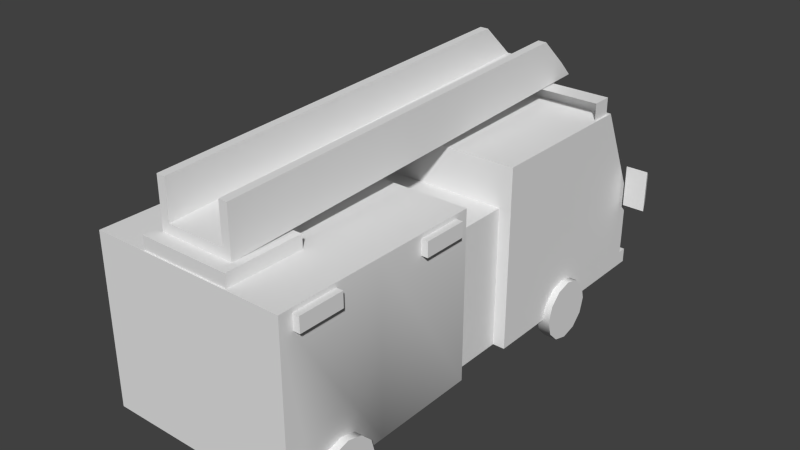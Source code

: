 # Source: Bombeiros.blend  (saved by Blender 2.75.0; exported with 4.5.12 LTS)
import bpy
from mathutils import Matrix  # noqa: F401  (used for matrix-valued properties, if any)

bpy.ops.wm.read_factory_settings(use_empty=True)
scene = bpy.context.scene
scene.name = 'Scene'

# ---- collections
col_collection_1 = bpy.data.collections.new('Collection 1'); scene.collection.children.link(col_collection_1)

# ---- materials (node trees are filled in below, after node groups)
mat_city = bpy.data.materials.new('City')
mat_city.alpha_threshold = 0.0
mat_city.use_transparent_shadow = False
mat_city.roughness = 0.5

# ---- material node trees

# ---- world
world_world = bpy.data.worlds.new('World'); scene.world = world_world
world_world.color = (0.05088, 0.05088, 0.05088)
world_world.use_sun_shadow = False
world_world.sun_shadow_jitter_overblur = 0.0
world_world.cycles.sampling_method = 'MANUAL'
world_world.cycles.sample_map_resolution = 256

# ---- meshes
me_fire_truck_mesh = bpy.data.meshes.new('fire_truck_mesh')
me_fire_truck_mesh.from_pydata([(1.744, 0.9418, -2.317), (1.744, 0.7571, -2.501), (1.744, 0.5047, -2.569), (1.744, 0.2524, -2.501), (1.744, 0.06762, -2.317), (1.744, 0.0, -2.064), (1.744, 0.06762, -1.812), (1.744, 0.2524, -1.627), (1.744, 0.5047, -1.559), (1.744, 0.7571, -1.627), (1.744, 0.9418, -1.812), (1.744, 1.009, -2.064), (1.531, 0.9418, -2.317), (1.531, 0.7571, -2.501), (1.531, 0.5047, -2.569), (1.531, 0.2524, -2.501), (1.531, 0.06762, -2.317), (1.531, 0.0, -2.064), (1.531, 0.06762, -1.812), (1.531, 0.2524, -1.627), (1.531, 0.5047, -1.559), (1.531, 0.7571, -1.627), (1.531, 0.9418, -1.812), (1.531, 1.009, -2.064), (1.744, 0.5047, -2.064), (2.062, 2.424, -3.747), (1.689, 2.424, -3.747), (2.005, 2.317, -3.896), (1.746, 2.317, -3.896), (2.005, 1.83, -3.896), (1.746, 1.83, -3.896), (2.062, 1.724, -3.747), (1.689, 1.724, -3.747), (1.744, 0.9418, 2.857), (1.744, 0.7571, 2.673), (1.744, 0.5047, 2.605), (1.744, 0.2524, 2.673), (1.744, 0.06762, 2.857), (1.744, 0.0, 3.11), (1.744, 0.06762, 3.362), (1.744, 0.2524, 3.547), (1.744, 0.5047, 3.614), (1.744, 0.7571, 3.547), (1.744, 0.9418, 3.362), (1.744, 1.009, 3.11), (1.531, 0.9418, 2.857), (1.531, 0.7571, 2.673), (1.531, 0.5047, 2.605), (1.531, 0.2524, 2.673), (1.531, 0.06762, 2.857), (1.531, 0.0, 3.11), (1.531, 0.06762, 3.362), (1.531, 0.2524, 3.547), (1.531, 0.5047, 3.614), (1.531, 0.7571, 3.547), (1.531, 0.9418, 3.362), (1.531, 1.009, 3.11), (1.744, 0.5047, 3.11), (-2.062, 2.424, -3.747), (-1.689, 2.424, -3.747), (-2.005, 2.317, -3.896), (-1.746, 2.317, -3.896), (-2.005, 1.83, -3.896), (-1.746, 1.83, -3.896), (-2.062, 1.724, -3.747), (-1.689, 1.724, -3.747), (1.619, 2.962, 1.524), (1.734, 2.962, 1.524), (1.619, 3.204, 1.524), (1.734, 3.204, 1.524), (1.619, 3.204, 0.7865), (1.734, 3.204, 0.7865), (1.619, 2.962, 0.7865), (1.734, 2.962, 0.7865), (1.619, 2.962, 3.856), (1.734, 2.962, 3.856), (1.619, 3.204, 3.856), (1.734, 3.204, 3.856), (1.619, 3.204, 3.119), (1.734, 3.204, 3.119), (1.619, 2.962, 3.119), (1.734, 2.962, 3.119), (1.592, 3.782, -2.742), (1.592, 3.48, -2.742), (1.592, 3.48, -3.085), (1.592, 3.782, -3.085), (-1.593, 3.48, -3.085), (-1.593, 3.782, -3.085), (-1.593, 3.48, -2.742), (-1.593, 3.782, -2.742), (0.01183, 3.782, -2.742), (0.01183, 3.782, -3.085), (0.01183, 3.48, -3.085), (0.01183, 3.48, -2.742), (-1.611, 2.962, 1.524), (-1.727, 2.962, 1.524), (-1.611, 3.204, 1.524), (-1.727, 3.204, 1.524), (-1.611, 3.204, 0.7865), (-1.727, 3.204, 0.7865), (-1.611, 2.962, 0.7865), (-1.727, 2.962, 0.7865), (-1.611, 2.962, 3.856), (-1.727, 2.962, 3.856), (-1.611, 3.204, 3.856), (-1.727, 3.204, 3.856), (-1.611, 3.204, 3.119), (-1.727, 3.204, 3.119), (-1.611, 2.962, 3.119), (-1.727, 2.962, 3.119), (-0.6207, 3.482, 3.836), (0.6221, 3.482, 3.836), (-0.6207, 3.733, 3.836), (0.6221, 3.733, 3.836), (-0.6207, 4.08, -3.262), (0.6221, 4.08, -3.262), (-0.6207, 3.829, -3.503), (0.6221, 3.829, -3.503), (0.4804, 3.992, -3.359), (0.4404, 3.829, -3.503), (0.4404, 3.482, 3.836), (0.4804, 3.644, 3.836), (-0.4789, 3.992, -3.359), (-0.439, 3.829, -3.503), (-0.439, 3.482, 3.836), (-0.4789, 3.644, 3.836), (-0.6207, 4.281, 3.836), (-0.4789, 4.281, 3.836), (-0.4789, 4.543, -2.762), (-0.6207, 4.543, -2.762), (0.4804, 4.281, 3.836), (0.4804, 4.543, -2.762), (0.6221, 4.281, 3.836), (0.6221, 4.543, -2.762), (-0.7398, 3.235, 4.054), (0.7412, 3.235, 4.054), (-0.7398, 3.486, 4.054), (0.7412, 3.486, 4.054), (-0.7398, 3.486, 2.773), (0.7412, 3.486, 2.773), (-0.7398, 3.235, 2.773), (0.7412, 3.235, 2.773), (-1.625, 3.274, 4.078), (-1.625, 0.5034, 4.078), (-1.625, 0.743, 4.078), (0.0, 0.5034, 4.078), (0.0, 0.743, 4.078), (0.0, 3.274, 4.078), (-1.625, 1.402, 4.078), (-1.625, 1.062, 4.078), (-0.9926, 1.062, 4.078), (-0.9926, 1.402, 4.078), (-1.625, 0.5034, 3.874), (-1.625, 0.743, 3.874), (-1.625, 1.062, 3.779), (-1.625, 1.402, 3.779), (0.0, 0.5034, 0.5588), (-1.625, 0.5034, 0.5588), (-1.625, 3.274, 0.5588), (0.0, 3.274, 0.5588), (-1.625, 3.274, 2.308), (0.0, 3.274, 2.308), (-1.625, 0.5034, 2.308), (0.0, 0.5034, 2.308), (-1.625, 3.501, -3.163), (-1.625, 1.86, -3.926), (-1.625, 0.5034, -3.921), (-1.625, 0.743, -3.921), (-1.625, 0.743, -4.073), (-1.625, 0.5034, -4.073), (0.0, 3.501, -3.163), (0.0, 1.86, -3.926), (0.0, 0.743, -3.926), (0.0, 0.743, -4.078), (0.0, 0.5034, -4.078), (0.0, 0.5034, -3.926), (0.0, 3.405, -3.208), (0.0, 1.957, -3.881), (-1.521, 3.405, -3.208), (-1.521, 1.957, -3.881), (-1.625, 1.945, -2.001), (-1.625, 3.402, -2.0), (-1.625, 1.945, -3.778), (-1.625, 3.402, -3.1), (-1.625, 1.402, -3.926), (-1.625, 1.062, -3.926), (-0.9926, 1.402, -3.926), (-0.9926, 1.062, -3.926), (-1.625, 1.402, -3.543), (-1.625, 0.743, -2.732), (-1.625, 1.062, -3.543), (-1.625, 0.5034, -2.732), (-1.625, 3.501, -0.5038), (0.0, 3.495, -0.5038), (0.0, 0.5034, -0.5038), (-1.625, 0.5034, -0.5038), (-1.625, 1.759, -0.5038), (-1.625, 1.938, -0.665), (-1.625, 3.39, -0.665), (-1.625, 1.95, -1.84), (-1.625, 3.39, -1.839), (0.0, 2.805, -0.5038), (-1.424, 2.809, -0.5038), (-1.423, 0.5024, -0.5038), (0.0, 2.805, 0.5594), (-1.424, 2.809, 0.5594), (-1.422, 0.5024, 0.5591), (-1.625, 3.501, -1.912), (0.0, 3.499, -1.994), (-1.625, 1.363, -1.996), (1.625, 3.274, 4.078), (1.625, 0.5034, 4.078), (1.625, 0.743, 4.078), (1.625, 1.402, 4.078), (1.625, 1.062, 4.078), (0.9926, 1.062, 4.078), (0.9926, 1.402, 4.078), (1.625, 0.5034, 3.874), (1.625, 0.743, 3.874), (1.625, 1.062, 3.779), (1.625, 1.402, 3.779), (1.625, 0.5034, 0.5588), (1.625, 3.274, 0.5588), (1.625, 3.274, 2.308), (1.625, 0.5034, 2.308), (1.625, 3.501, -3.163), (1.625, 1.86, -3.926), (1.625, 0.5034, -3.921), (1.625, 0.743, -3.921), (1.625, 0.743, -4.073), (1.625, 0.5034, -4.073), (1.521, 3.405, -3.208), (1.521, 1.957, -3.881), (1.625, 1.945, -2.001), (1.625, 3.402, -2.0), (1.625, 1.945, -3.778), (1.625, 3.402, -3.1), (1.625, 1.402, -3.926), (1.625, 1.062, -3.926), (0.9926, 1.402, -3.926), (0.9926, 1.062, -3.926), (1.625, 1.402, -3.543), (1.625, 0.743, -2.732), (1.625, 1.062, -3.543), (1.625, 0.5034, -2.732), (1.625, 3.501, -0.5038), (1.625, 0.5034, -0.5038), (1.625, 1.759, -0.5038), (1.625, 1.938, -0.665), (1.625, 3.39, -0.665), (1.625, 1.95, -1.84), (1.625, 3.39, -1.839), (1.424, 2.809, -0.5038), (1.423, 0.5024, -0.5038), (1.424, 2.809, 0.5594), (1.422, 0.5024, 0.5591), (1.625, 3.501, -1.912), (1.625, 1.363, -1.996), (-1.739, 0.9418, -2.317), (-1.739, 0.7571, -2.501), (-1.739, 0.5047, -2.569), (-1.739, 0.2524, -2.501), (-1.739, 0.06762, -2.317), (-1.739, 0.0, -2.064), (-1.739, 0.06762, -1.812), (-1.739, 0.2524, -1.627), (-1.739, 0.5047, -1.559), (-1.739, 0.7571, -1.627), (-1.739, 0.9418, -1.812), (-1.739, 1.009, -2.064), (-1.525, 0.9418, -2.317), (-1.525, 0.7571, -2.501), (-1.525, 0.5047, -2.569), (-1.525, 0.2524, -2.501), (-1.525, 0.06762, -2.317), (-1.525, 0.0, -2.064), (-1.525, 0.06762, -1.812), (-1.525, 0.2524, -1.627), (-1.525, 0.5047, -1.559), (-1.525, 0.7571, -1.627), (-1.525, 0.9418, -1.812), (-1.525, 1.009, -2.064), (-1.739, 0.5047, -2.064), (-1.739, 0.9418, 2.857), (-1.739, 0.7571, 2.673), (-1.739, 0.5047, 2.605), (-1.739, 0.2524, 2.673), (-1.739, 0.06762, 2.857), (-1.739, 0.0, 3.11), (-1.739, 0.06762, 3.362), (-1.739, 0.2524, 3.547), (-1.739, 0.5047, 3.614), (-1.739, 0.7571, 3.547), (-1.739, 0.9418, 3.362), (-1.739, 1.009, 3.11), (-1.525, 0.9418, 2.857), (-1.525, 0.7571, 2.673), (-1.525, 0.5047, 2.605), (-1.525, 0.2524, 2.673), (-1.525, 0.06762, 2.857), (-1.525, 0.0, 3.11), (-1.525, 0.06762, 3.362), (-1.525, 0.2524, 3.547), (-1.525, 0.5047, 3.614), (-1.525, 0.7571, 3.547), (-1.525, 0.9418, 3.362), (-1.525, 1.009, 3.11), (-1.739, 0.5047, 3.11)], [], [(0, 1, 13, 12), (1, 2, 14, 13), (2, 3, 15, 14), (3, 4, 16, 15), (4, 5, 17, 16), (5, 6, 18, 17), (6, 7, 19, 18), (7, 8, 20, 19), (8, 9, 21, 20), (9, 10, 22, 21), (10, 11, 23, 22), (11, 0, 12, 23), (1, 0, 24), (2, 1, 24), (3, 2, 24), (4, 3, 24), (5, 4, 24), (6, 5, 24), (7, 6, 24), (8, 7, 24), (9, 8, 24), (10, 9, 24), (11, 10, 24), (0, 11, 24), (25, 27, 28, 26), (27, 29, 30, 28), (29, 31, 32, 30), (31, 25, 26, 32), (26, 28, 30, 32), (31, 29, 27, 25), (33, 34, 46, 45), (34, 35, 47, 46), (35, 36, 48, 47), (36, 37, 49, 48), (37, 38, 50, 49), (38, 39, 51, 50), (39, 40, 52, 51), (40, 41, 53, 52), (41, 42, 54, 53), (42, 43, 55, 54), (43, 44, 56, 55), (44, 33, 45, 56), (34, 33, 57), (35, 34, 57), (36, 35, 57), (37, 36, 57), (38, 37, 57), (39, 38, 57), (40, 39, 57), (41, 40, 57), (42, 41, 57), (43, 42, 57), (44, 43, 57), (33, 44, 57), (58, 59, 61, 60), (60, 61, 63, 62), (62, 63, 65, 64), (64, 65, 59, 58), (59, 65, 63, 61), (64, 58, 60, 62), (66, 67, 69, 68), (68, 69, 71, 70), (70, 71, 73, 72), (72, 73, 67, 66), (67, 73, 71, 69), (74, 75, 77, 76), (76, 77, 79, 78), (78, 79, 81, 80), (80, 81, 75, 74), (75, 81, 79, 77), (82, 83, 84, 85), (91, 92, 86, 87), (87, 86, 88, 89), (93, 88, 86, 92), (89, 90, 91, 87), (90, 82, 85, 91), (85, 84, 92, 91), (83, 93, 92, 84), (94, 96, 97, 95), (96, 98, 99, 97), (98, 100, 101, 99), (100, 94, 95, 101), (95, 97, 99, 101), (102, 104, 105, 103), (104, 106, 107, 105), (106, 108, 109, 107), (108, 102, 103, 109), (103, 105, 107, 109), (110, 124, 125, 112), (126, 127, 128, 129), (114, 122, 123, 116), (116, 123, 124, 110), (111, 117, 115, 113), (116, 110, 112, 114), (118, 115, 117, 119), (120, 119, 117, 111), (121, 120, 111, 113), (131, 130, 132, 133), (122, 118, 119, 123), (124, 123, 119, 120), (125, 124, 120, 121), (122, 125, 121, 118), (112, 125, 127, 126), (125, 122, 128, 127), (122, 114, 128), (114, 112, 126, 129), (118, 121, 130, 131), (121, 113, 132, 130), (113, 115, 133, 132), (115, 131, 133), (134, 135, 137, 136), (136, 137, 139, 138), (138, 139, 141, 140), (135, 141, 139, 137), (140, 134, 136, 138), (115, 118, 131), (128, 114, 129), (155, 148, 142), (153, 152, 143, 144), (143, 152, 145), (146, 144, 143, 145), (150, 149, 144, 146), (155, 154, 149, 148), (154, 153, 144, 149), (148, 149, 150, 151), (152, 162, 163, 145), (147, 142, 148, 151), (150, 146, 147, 151), (158, 160, 161, 159), (157, 162, 160, 158), (162, 157, 206, 163), (160, 142, 147, 161), (162, 155, 142, 160), (162, 153, 154), (162, 154, 155), (162, 152, 153), (167, 168, 169, 166), (179, 178, 176, 177), (186, 184, 165, 171), (173, 168, 167, 172), (174, 169, 168, 173), (175, 166, 169, 174), (176, 178, 164, 170), (164, 178, 179, 165), (171, 165, 179, 177), (207, 192, 193, 208), (189, 166, 191), (182, 180, 181, 183), (165, 182, 183, 164), (200, 198, 192, 207), (187, 185, 184, 186), (165, 184, 188, 182), (167, 166, 189), (185, 167, 189, 190), (184, 185, 190, 188), (189, 188, 190), (172, 187, 186, 171), (172, 167, 185, 187), (203, 175, 194), (198, 200, 199, 197), (192, 198, 197, 196), (180, 199, 200, 181), (192, 202, 201, 193), (203, 196, 195), (202, 205, 204, 201), (206, 205, 202, 203), (205, 158, 159, 204), (158, 205, 206, 157), (202, 192, 196), (203, 202, 196), (195, 196, 197, 199), (189, 191, 195, 209), (180, 182, 188), (189, 209, 180, 188), (195, 191, 166, 175, 203), (206, 156, 163), (206, 203, 194, 156), (181, 200, 207), (164, 207, 208, 170), (181, 207, 164, 183), (209, 195, 199, 180), (220, 210, 213), (218, 212, 211, 217), (211, 145, 217), (146, 145, 211, 212), (215, 146, 212, 214), (220, 213, 214, 219), (219, 214, 212, 218), (213, 216, 215, 214), (217, 145, 163, 224), (147, 216, 213, 210), (215, 216, 147, 146), (222, 159, 161, 223), (221, 222, 223, 224), (224, 163, 255, 221), (223, 161, 147, 210), (224, 223, 210, 220), (224, 219, 218), (224, 220, 219), (224, 218, 217), (228, 227, 230, 229), (232, 177, 176, 231), (239, 171, 226, 237), (173, 172, 228, 229), (174, 173, 229, 230), (175, 174, 230, 227), (176, 170, 225, 231), (225, 226, 232, 231), (171, 177, 232, 226), (256, 208, 193, 245), (242, 244, 227), (235, 236, 234, 233), (226, 225, 236, 235), (251, 256, 245, 249), (240, 239, 237, 238), (226, 235, 241, 237), (228, 242, 227), (238, 243, 242, 228), (237, 241, 243, 238), (242, 243, 241), (172, 171, 239, 240), (172, 240, 238, 228), (253, 194, 175), (249, 248, 250, 251), (245, 247, 248, 249), (233, 234, 251, 250), (245, 193, 201, 252), (253, 246, 247), (252, 201, 204, 254), (255, 253, 252, 254), (254, 204, 159, 222), (222, 221, 255, 254), (252, 247, 245), (253, 247, 252), (246, 250, 248, 247), (242, 257, 246, 244), (233, 241, 235), (242, 241, 233, 257), (246, 253, 175, 227, 244), (255, 163, 156), (255, 156, 194, 253), (234, 256, 251), (225, 170, 208, 256), (234, 236, 225, 256), (257, 233, 250, 246), (258, 270, 271, 259), (259, 271, 272, 260), (260, 272, 273, 261), (261, 273, 274, 262), (262, 274, 275, 263), (263, 275, 276, 264), (264, 276, 277, 265), (265, 277, 278, 266), (266, 278, 279, 267), (267, 279, 280, 268), (268, 280, 281, 269), (269, 281, 270, 258), (259, 282, 258), (260, 282, 259), (261, 282, 260), (262, 282, 261), (263, 282, 262), (264, 282, 263), (265, 282, 264), (266, 282, 265), (267, 282, 266), (268, 282, 267), (269, 282, 268), (258, 282, 269), (283, 295, 296, 284), (284, 296, 297, 285), (285, 297, 298, 286), (286, 298, 299, 287), (287, 299, 300, 288), (288, 300, 301, 289), (289, 301, 302, 290), (290, 302, 303, 291), (291, 303, 304, 292), (292, 304, 305, 293), (293, 305, 306, 294), (294, 306, 295, 283), (284, 307, 283), (285, 307, 284), (286, 307, 285), (287, 307, 286), (288, 307, 287), (289, 307, 288), (290, 307, 289), (291, 307, 290), (292, 307, 291), (293, 307, 292), (294, 307, 293), (283, 307, 294)])
me_fire_truck_mesh.polygons.foreach_set('use_smooth', [True] * 293)
_k = set([(0, 1), (0, 11), (1, 2), (2, 3), (3, 4), (4, 5), (5, 6), (6, 7), (7, 8), (8, 9), (9, 10), (10, 11), (25, 26), (25, 27), (25, 31), (26, 28), (26, 32), (27, 28), (27, 29), (28, 30), (29, 30), (29, 31), (30, 32), (31, 32), (33, 34), (33, 44), (34, 35), (35, 36), (36, 37), (37, 38), (38, 39), (39, 40), (40, 41), (41, 42), (42, 43), (43, 44), (58, 59), (58, 60), (58, 64), (59, 61), (59, 65), (60, 61), (60, 62), (61, 63), (62, 63), (62, 64), (63, 65), (64, 65), (66, 67), (67, 69), (67, 73), (68, 69), (69, 71), (70, 71), (71, 73), (72, 73), (74, 75), (75, 77), (75, 81), (76, 77), (77, 79), (78, 79), (79, 81), (80, 81), (82, 85), (83, 84), (84, 85), (84, 92), (85, 91), (86, 87), (86, 88), (86, 92), (87, 89), (87, 91), (94, 95), (95, 97), (95, 101), (96, 97), (97, 99), (98, 99), (99, 101), (100, 101), (102, 103), (103, 105), (103, 109), (104, 105), (105, 107), (106, 107), (107, 109), (108, 109), (110, 112), (110, 116), (110, 124), (111, 113), (111, 117), (111, 120), (112, 126), (113, 132), (114, 116), (114, 129), (115, 117), (115, 133), (116, 123), (117, 119), (118, 121), (118, 122), (118, 131), (119, 123), (120, 124), (121, 125), (121, 130), (122, 125), (122, 128), (125, 127), (126, 127), (126, 129), (127, 128), (128, 129), (130, 131), (130, 132), (131, 133), (132, 133), (134, 136), (135, 137), (136, 137), (136, 138), (137, 139), (138, 139), (138, 140), (139, 141), (142, 147), (142, 148), (142, 160), (143, 144), (143, 145), (143, 152), (144, 149), (145, 211), (147, 210), (148, 149), (152, 162), (157, 158), (157, 206), (158, 159), (158, 160), (159, 222), (164, 165), (164, 170), (164, 207), (165, 184), (166, 169), (166, 191), (167, 168), (167, 172), (167, 185), (168, 169), (168, 173), (169, 174), (170, 225), (172, 228), (173, 229), (174, 230), (184, 185), (191, 195), (192, 193), (192, 196), (192, 207), (193, 245), (195, 196), (195, 203), (201, 202), (201, 252), (202, 203), (202, 205), (203, 206), (204, 205), (204, 254), (205, 206), (210, 213), (210, 223), (211, 212), (211, 217), (212, 214), (213, 214), (217, 224), (221, 222), (221, 255), (222, 223), (225, 226), (225, 256), (226, 237), (227, 230), (227, 244), (228, 229), (228, 238), (229, 230), (237, 238), (244, 246), (245, 247), (245, 256), (246, 247), (246, 253), (252, 253), (252, 254), (253, 255), (254, 255), (258, 259), (258, 269), (259, 260), (260, 261), (261, 262), (262, 263), (263, 264), (264, 265), (265, 266), (266, 267), (267, 268), (268, 269), (283, 284), (283, 294), (284, 285), (285, 286), (286, 287), (287, 288), (288, 289), (289, 290), (290, 291), (291, 292), (292, 293), (293, 294)])
me_fire_truck_mesh.attributes.new('sharp_edge', 'BOOLEAN', 'EDGE').data.foreach_set('value', [ (min(e.vertices), max(e.vertices)) in _k for e in me_fire_truck_mesh.edges])
_uv = me_fire_truck_mesh.uv_layers.new(name='map1')
_uv.uv.foreach_set('vector', [0.3272, 0.7425, 0.3305, 0.7425, 0.3305, 0.7455, 0.3272, 0.7455, 0.3305, 0.7425, 0.3338, 0.7425, 0.3338, 0.7455, 0.3305, 0.7455, 0.3338, 0.7425, 0.337, 0.7425, 0.337, 0.7455, 0.3338, 0.7455, 0.337, 0.7425, 0.3403, 0.7425, 0.3403, 0.7455, 0.337, 0.7455, 0.3403, 0.7425, 0.3436, 0.7425, 0.3436, 0.7455, 0.3403, 0.7455, 0.3436, 0.7425, 0.3469, 0.7425, 0.3469, 0.7455, 0.3436, 0.7455, 0.3272, 0.7425, 0.3305, 0.7425, 0.3305, 0.7454, 0.3272, 0.7454, 0.3305, 0.7425, 0.3338, 0.7425, 0.3338, 0.7454, 0.3305, 0.7454, 0.3338, 0.7425, 0.3371, 0.7425, 0.3371, 0.7454, 0.3338, 0.7454, 0.3371, 0.7425, 0.3403, 0.7425, 0.3403, 0.7454, 0.3371, 0.7454, 0.3403, 0.7425, 0.3436, 0.7425, 0.3436, 0.7454, 0.3403, 0.7454, 0.3436, 0.7425, 0.3469, 0.7425, 0.3469, 0.7454, 0.3436, 0.7454, 0.3421, 0.7488, 0.3457, 0.7524, 0.3372, 0.7573, 0.3372, 0.7475, 0.3421, 0.7488, 0.3372, 0.7573, 0.3323, 0.7488, 0.3372, 0.7475, 0.3372, 0.7573, 0.3287, 0.7524, 0.3323, 0.7488, 0.3372, 0.7573, 0.3274, 0.7573, 0.3287, 0.7524, 0.3372, 0.7573, 0.3287, 0.7622, 0.3274, 0.7573, 0.3372, 0.7573, 0.3323, 0.7658, 0.3287, 0.7622, 0.3372, 0.7573, 0.3372, 0.7671, 0.3323, 0.7658, 0.3372, 0.7573, 0.3421, 0.7658, 0.3372, 0.7671, 0.3372, 0.7573, 0.3457, 0.7622, 0.3421, 0.7658, 0.3372, 0.7573, 0.347, 0.7573, 0.3457, 0.7622, 0.3372, 0.7573, 0.3457, 0.7524, 0.347, 0.7573, 0.3372, 0.7573, 0.3543, 0.7446, 0.3551, 0.7472, 0.3589, 0.7472, 0.3597, 0.7446, 0.3599, 0.7606, 0.3528, 0.7606, 0.3528, 0.7643, 0.3599, 0.7643, 0.358, 0.7551, 0.3589, 0.7524, 0.3534, 0.7524, 0.3543, 0.7551, 0.3786, 0.7855, 0.3888, 0.7855, 0.3888, 0.7801, 0.3786, 0.7801, 0.3761, 0.7599, 0.3745, 0.7576, 0.3674, 0.7576, 0.3659, 0.7599, 0.3761, 0.7599, 0.3745, 0.7576, 0.3674, 0.7576, 0.3659, 0.7599, 0.3272, 0.7425, 0.3305, 0.7425, 0.3305, 0.7455, 0.3272, 0.7455, 0.3305, 0.7425, 0.3338, 0.7425, 0.3338, 0.7455, 0.3305, 0.7455, 0.3338, 0.7425, 0.337, 0.7425, 0.337, 0.7455, 0.3338, 0.7455, 0.337, 0.7425, 0.3403, 0.7425, 0.3403, 0.7455, 0.337, 0.7455, 0.3403, 0.7425, 0.3436, 0.7425, 0.3436, 0.7455, 0.3403, 0.7455, 0.3436, 0.7425, 0.3469, 0.7425, 0.3469, 0.7455, 0.3436, 0.7455, 0.3272, 0.7425, 0.3305, 0.7425, 0.3305, 0.7454, 0.3272, 0.7454, 0.3305, 0.7425, 0.3338, 0.7425, 0.3338, 0.7454, 0.3305, 0.7454, 0.3338, 0.7425, 0.3371, 0.7425, 0.3371, 0.7454, 0.3338, 0.7454, 0.3371, 0.7425, 0.3403, 0.7425, 0.3403, 0.7454, 0.3371, 0.7454, 0.3403, 0.7425, 0.3436, 0.7425, 0.3436, 0.7454, 0.3403, 0.7454, 0.3436, 0.7425, 0.3469, 0.7425, 0.3469, 0.7454, 0.3436, 0.7454, 0.3421, 0.7488, 0.3457, 0.7524, 0.3372, 0.7573, 0.3372, 0.7475, 0.3421, 0.7488, 0.3372, 0.7573, 0.3323, 0.7488, 0.3372, 0.7475, 0.3372, 0.7573, 0.3287, 0.7524, 0.3323, 0.7488, 0.3372, 0.7573, 0.3274, 0.7573, 0.3287, 0.7524, 0.3372, 0.7573, 0.3287, 0.7622, 0.3274, 0.7573, 0.3372, 0.7573, 0.3323, 0.7658, 0.3287, 0.7622, 0.3372, 0.7573, 0.3372, 0.7671, 0.3323, 0.7658, 0.3372, 0.7573, 0.3421, 0.7658, 0.3372, 0.7671, 0.3372, 0.7573, 0.3457, 0.7622, 0.3421, 0.7658, 0.3372, 0.7573, 0.347, 0.7573, 0.3457, 0.7622, 0.3372, 0.7573, 0.3457, 0.7524, 0.347, 0.7573, 0.3372, 0.7573, 0.3543, 0.7446, 0.3597, 0.7446, 0.3589, 0.7472, 0.3551, 0.7472, 0.3599, 0.7606, 0.3599, 0.7643, 0.3528, 0.7643, 0.3528, 0.7606, 0.358, 0.7551, 0.3543, 0.7551, 0.3534, 0.7524, 0.3589, 0.7524, 0.3786, 0.7855, 0.3786, 0.7801, 0.3888, 0.7801, 0.3888, 0.7855, 0.3761, 0.7599, 0.3659, 0.7599, 0.3674, 0.7576, 0.3745, 0.7576, 0.3761, 0.7599, 0.3659, 0.7599, 0.3674, 0.7576, 0.3745, 0.7576, 0.3787, 0.7669, 0.3746, 0.7669, 0.3746, 0.7648, 0.3787, 0.7648, 0.3746, 0.7682, 0.3746, 0.7702, 0.3686, 0.7702, 0.3686, 0.7682, 0.3646, 0.7648, 0.3686, 0.7648, 0.3686, 0.7669, 0.3646, 0.7669, 0.3686, 0.7668, 0.3686, 0.7648, 0.3746, 0.7648, 0.3746, 0.7668, 0.3746, 0.7669, 0.3686, 0.7669, 0.3686, 0.7648, 0.3746, 0.7648, 0.3787, 0.7669, 0.3746, 0.7669, 0.3746, 0.7648, 0.3787, 0.7648, 0.3746, 0.7682, 0.3746, 0.7702, 0.3686, 0.7702, 0.3686, 0.7682, 0.3646, 0.7648, 0.3686, 0.7648, 0.3686, 0.7669, 0.3646, 0.7669, 0.3686, 0.7668, 0.3686, 0.7648, 0.3746, 0.7648, 0.3746, 0.7668, 0.3746, 0.7669, 0.3686, 0.7669, 0.3686, 0.7648, 0.3746, 0.7648, 0.3634, 0.7644, 0.3648, 0.7644, 0.3648, 0.7664, 0.3634, 0.7664, 0.3782, 0.7673, 0.3782, 0.7664, 0.3916, 0.7664, 0.3916, 0.7673, 0.3928, 0.7664, 0.3916, 0.7664, 0.3916, 0.7644, 0.3928, 0.7644, 0.3782, 0.7644, 0.3916, 0.7644, 0.3916, 0.7664, 0.3782, 0.7664, 0.3916, 0.7698, 0.3782, 0.7698, 0.3782, 0.7685, 0.3916, 0.7685, 0.3782, 0.7698, 0.3648, 0.7698, 0.3648, 0.7685, 0.3782, 0.7685, 0.3648, 0.7672, 0.3648, 0.7664, 0.3782, 0.7664, 0.3782, 0.7673, 0.3648, 0.7644, 0.3782, 0.7644, 0.3782, 0.7664, 0.3648, 0.7664, 0.3787, 0.7669, 0.3787, 0.7648, 0.3746, 0.7648, 0.3746, 0.7669, 0.3746, 0.7682, 0.3686, 0.7682, 0.3686, 0.7702, 0.3746, 0.7702, 0.3646, 0.7648, 0.3646, 0.7669, 0.3686, 0.7669, 0.3686, 0.7648, 0.3686, 0.7668, 0.3746, 0.7668, 0.3746, 0.7648, 0.3686, 0.7648, 0.3746, 0.7669, 0.3746, 0.7648, 0.3686, 0.7648, 0.3686, 0.7669, 0.3787, 0.7669, 0.3787, 0.7648, 0.3746, 0.7648, 0.3746, 0.7669, 0.3746, 0.7682, 0.3686, 0.7682, 0.3686, 0.7702, 0.3746, 0.7702, 0.3646, 0.7648, 0.3646, 0.7669, 0.3686, 0.7669, 0.3686, 0.7648, 0.3686, 0.7668, 0.3746, 0.7668, 0.3746, 0.7648, 0.3686, 0.7648, 0.3746, 0.7669, 0.3746, 0.7648, 0.3686, 0.7648, 0.3686, 0.7669, 0.3091, 0.7531, 0.3091, 0.7529, 0.3093, 0.7529, 0.3094, 0.7531, 0.3057, 0.7436, 0.3059, 0.7436, 0.3059, 0.7507, 0.3057, 0.7507, 0.3107, 0.7531, 0.3108, 0.7529, 0.311, 0.7529, 0.311, 0.7531, 0.2745, 0.7432, 0.2748, 0.7432, 0.2748, 0.7539, 0.2745, 0.7539, 0.2911, 0.7515, 0.2913, 0.7458, 0.2915, 0.7459, 0.2913, 0.7515, 0.2923, 0.7515, 0.292, 0.7458, 0.2923, 0.7458, 0.2925, 0.7514, 0.3108, 0.7518, 0.3107, 0.7517, 0.311, 0.7517, 0.311, 0.7519, 0.2761, 0.7539, 0.2761, 0.7432, 0.2764, 0.7432, 0.2764, 0.7539, 0.3093, 0.7518, 0.3091, 0.7519, 0.3091, 0.7517, 0.3094, 0.7517, 0.3136, 0.7507, 0.3136, 0.7436, 0.3138, 0.7436, 0.3138, 0.7507, 0.3108, 0.7529, 0.3108, 0.7518, 0.311, 0.7519, 0.311, 0.7529, 0.2748, 0.7539, 0.2748, 0.7432, 0.2761, 0.7432, 0.2761, 0.7539, 0.3093, 0.7529, 0.3091, 0.7529, 0.3091, 0.7519, 0.3093, 0.7518, 0.2952, 0.7539, 0.2952, 0.7442, 0.2965, 0.7442, 0.2965, 0.7539, 0.3094, 0.7531, 0.3093, 0.7529, 0.31, 0.7529, 0.31, 0.7531, 0.2787, 0.753, 0.2791, 0.7436, 0.28, 0.7447, 0.2796, 0.753, 0.3059, 0.7516, 0.3057, 0.7515, 0.3059, 0.7507, 0.2925, 0.7514, 0.2923, 0.7458, 0.2927, 0.7458, 0.293, 0.7508, 0.2805, 0.753, 0.28, 0.7436, 0.2809, 0.7436, 0.2813, 0.7519, 0.3093, 0.7518, 0.3094, 0.7517, 0.31, 0.7517, 0.31, 0.7518, 0.2913, 0.7515, 0.2915, 0.7459, 0.292, 0.7465, 0.2918, 0.7515, 0.3107, 0.7517, 0.3101, 0.7518, 0.3101, 0.7517, 0.2783, 0.7535, 0.2783, 0.7446, 0.2801, 0.7446, 0.2801, 0.7535, 0.2881, 0.7443, 0.2971, 0.7443, 0.2971, 0.7539, 0.2881, 0.7539, 0.2762, 0.7535, 0.2762, 0.7446, 0.2779, 0.7446, 0.2779, 0.7535, 0.2785, 0.7536, 0.2785, 0.7442, 0.2803, 0.7442, 0.2803, 0.7536, 0.2764, 0.7536, 0.2764, 0.7442, 0.2782, 0.7442, 0.2782, 0.7536, 0.3107, 0.7517, 0.3108, 0.7518, 0.3101, 0.7518, 0.3059, 0.7507, 0.3057, 0.7515, 0.3057, 0.7507, 0.2777, 0.6825, 0.2727, 0.6825, 0.2727, 0.7138, 0.3592, 0.7797, 0.3592, 0.7832, 0.3622, 0.7832, 0.3622, 0.7797, 0.3233, 0.762, 0.3217, 0.762, 0.3233, 0.7744, 0.3859, 0.7797, 0.3622, 0.7797, 0.3622, 0.7832, 0.3859, 0.7832, 0.3838, 0.6769, 0.3942, 0.677, 0.3942, 0.6716, 0.3683, 0.6716, 0.2791, 0.79, 0.2791, 0.783, 0.2747, 0.783, 0.2747, 0.79, 0.2777, 0.6769, 0.2761, 0.6715, 0.2727, 0.6715, 0.2727, 0.6769, 0.299, 0.7899, 0.299, 0.7829, 0.2898, 0.7829, 0.2898, 0.7899, 0.3217, 0.762, 0.311, 0.762, 0.3111, 0.7744, 0.3233, 0.7744, 0.3683, 0.7132, 0.3942, 0.7132, 0.3942, 0.6826, 0.3838, 0.6825, 0.3838, 0.6769, 0.3683, 0.6716, 0.3683, 0.7132, 0.3838, 0.6825, 0.316, 0.7183, 0.2966, 0.7183, 0.2966, 0.7383, 0.316, 0.7383, 0.3043, 0.6676, 0.2751, 0.6676, 0.2751, 0.7138, 0.3043, 0.7138, 0.311, 0.762, 0.2991, 0.762, 0.2991, 0.7636, 0.3111, 0.7744, 0.2966, 0.7183, 0.277, 0.7183, 0.277, 0.7383, 0.2966, 0.7383, 0.3022, 0.6675, 0.2777, 0.6825, 0.2727, 0.7138, 0.3022, 0.7138, 0.3022, 0.6675, 0.2761, 0.6715, 0.2777, 0.6769, 0.3022, 0.6675, 0.2777, 0.6769, 0.2777, 0.6825, 0.3022, 0.6675, 0.2761, 0.6675, 0.2761, 0.6715, 0.3618, 0.7852, 0.364, 0.7852, 0.364, 0.7817, 0.3617, 0.7817, 0.304, 0.7588, 0.304, 0.7785, 0.3228, 0.7785, 0.3228, 0.7588, 0.3792, 0.7298, 0.3697, 0.7299, 0.3697, 0.7365, 0.3938, 0.7365, 0.3678, 0.777, 0.3441, 0.777, 0.3441, 0.7792, 0.3678, 0.7792, 0.3877, 0.7817, 0.364, 0.7817, 0.364, 0.7852, 0.3877, 0.7852, 0.3628, 0.7729, 0.3427, 0.7729, 0.3427, 0.7748, 0.3628, 0.7748, 0.3521, 0.7184, 0.3521, 0.7372, 0.3534, 0.7385, 0.3535, 0.7184, 0.3534, 0.7385, 0.3521, 0.7372, 0.3324, 0.7372, 0.3311, 0.7385, 0.331, 0.7184, 0.3311, 0.7385, 0.3324, 0.7372, 0.3323, 0.7184, 0.3333, 0.7183, 0.316, 0.7183, 0.316, 0.7383, 0.3343, 0.7383, 0.3444, 0.7852, 0.3617, 0.7817, 0.3444, 0.7817, 0.2956, 0.7593, 0.2737, 0.7593, 0.2737, 0.7772, 0.2872, 0.7772, 0.3675, 0.6907, 0.3652, 0.6921, 0.3547, 0.711, 0.3556, 0.7126, 0.3351, 0.7108, 0.3336, 0.7108, 0.3311, 0.7126, 0.3362, 0.7126, 0.2933, 0.7829, 0.2841, 0.7829, 0.2841, 0.7898, 0.2933, 0.7898, 0.3675, 0.6907, 0.3675, 0.6836, 0.3615, 0.6836, 0.3652, 0.6921, 0.3618, 0.7852, 0.3617, 0.7817, 0.3444, 0.7852, 0.3675, 0.6783, 0.3674, 0.6734, 0.3489, 0.6734, 0.3615, 0.6783, 0.3064, 0.79, 0.3064, 0.783, 0.3009, 0.783, 0.3009, 0.79, 0.3489, 0.6734, 0.3615, 0.6836, 0.3615, 0.6783, 0.3938, 0.7199, 0.3791, 0.7248, 0.3792, 0.7298, 0.3938, 0.7365, 0.3938, 0.7199, 0.3697, 0.7202, 0.3697, 0.7249, 0.3791, 0.7248, 0.2991, 0.7635, 0.273, 0.7744, 0.2991, 0.7744, 0.3099, 0.7769, 0.3184, 0.7766, 0.3183, 0.7639, 0.3099, 0.7623, 0.3385, 0.7126, 0.341, 0.7108, 0.341, 0.6919, 0.3385, 0.6892, 0.3617, 0.6921, 0.3592, 0.6921, 0.3592, 0.7108, 0.3617, 0.7126, 0.3774, 0.751, 0.3767, 0.7488, 0.3721, 0.7488, 0.3721, 0.751, 0.3752, 0.7405, 0.3762, 0.7462, 0.3762, 0.7405, 0.3127, 0.7432, 0.3051, 0.7432, 0.3051, 0.7535, 0.3127, 0.7535, 0.3146, 0.6752, 0.3146, 0.7059, 0.3288, 0.7059, 0.3288, 0.6752, 0.3829, 0.7426, 0.3838, 0.7405, 0.3763, 0.7405, 0.3763, 0.7426, 0.3827, 0.7413, 0.3821, 0.7428, 0.3821, 0.7503, 0.3827, 0.7503, 0.3767, 0.7488, 0.3774, 0.751, 0.3774, 0.7454, 0.3767, 0.7413, 0.3767, 0.7488, 0.3774, 0.7454, 0.3385, 0.6697, 0.3385, 0.6892, 0.341, 0.6919, 0.3592, 0.6921, 0.3656, 0.6734, 0.3656, 0.6697, 0.3385, 0.6697, 0.3617, 0.683, 0.3376, 0.6921, 0.3652, 0.6921, 0.3615, 0.6836, 0.3489, 0.6734, 0.3376, 0.683, 0.3376, 0.6921, 0.3615, 0.6836, 0.2991, 0.762, 0.2821, 0.762, 0.273, 0.762, 0.273, 0.7744, 0.2991, 0.7635, 0.2991, 0.7636, 0.2991, 0.7744, 0.3111, 0.7744, 0.3041, 0.7616, 0.3041, 0.7722, 0.3183, 0.7722, 0.3183, 0.7616, 0.3376, 0.711, 0.3351, 0.7108, 0.3362, 0.7126, 0.3487, 0.7183, 0.3333, 0.7183, 0.3343, 0.7383, 0.3487, 0.7383, 0.3376, 0.711, 0.3362, 0.7126, 0.3556, 0.7126, 0.3547, 0.711, 0.3617, 0.683, 0.3385, 0.6697, 0.3592, 0.6921, 0.3617, 0.6921, 0.2777, 0.6825, 0.2727, 0.7138, 0.2727, 0.6825, 0.3592, 0.7797, 0.3622, 0.7797, 0.3622, 0.7832, 0.3592, 0.7832, 0.3233, 0.762, 0.3233, 0.7744, 0.3217, 0.762, 0.3859, 0.7797, 0.3859, 0.7832, 0.3622, 0.7832, 0.3622, 0.7797, 0.3838, 0.6769, 0.3683, 0.6716, 0.3942, 0.6716, 0.3942, 0.677, 0.2791, 0.79, 0.2747, 0.79, 0.2747, 0.783, 0.2791, 0.783, 0.2777, 0.6769, 0.2727, 0.6769, 0.2727, 0.6715, 0.2761, 0.6715, 0.299, 0.7899, 0.2898, 0.7899, 0.2898, 0.7829, 0.299, 0.7829, 0.3217, 0.762, 0.3233, 0.7744, 0.3111, 0.7744, 0.311, 0.762, 0.3683, 0.7132, 0.3838, 0.6825, 0.3942, 0.6826, 0.3942, 0.7132, 0.3838, 0.6769, 0.3838, 0.6825, 0.3683, 0.7132, 0.3683, 0.6716, 0.316, 0.7183, 0.316, 0.7383, 0.2966, 0.7383, 0.2966, 0.7183, 0.3043, 0.6676, 0.3043, 0.7138, 0.2751, 0.7138, 0.2751, 0.6676, 0.311, 0.762, 0.3111, 0.7744, 0.2991, 0.7636, 0.2991, 0.762, 0.2966, 0.7183, 0.2966, 0.7383, 0.277, 0.7383, 0.277, 0.7183, 0.3022, 0.6675, 0.3022, 0.7138, 0.2727, 0.7138, 0.2777, 0.6825, 0.3022, 0.6675, 0.2777, 0.6769, 0.2761, 0.6715, 0.3022, 0.6675, 0.2777, 0.6825, 0.2777, 0.6769, 0.3022, 0.6675, 0.2761, 0.6715, 0.2761, 0.6675, 0.3618, 0.7852, 0.3617, 0.7817, 0.364, 0.7817, 0.364, 0.7852, 0.304, 0.7588, 0.3228, 0.7588, 0.3228, 0.7785, 0.304, 0.7785, 0.3792, 0.7298, 0.3938, 0.7365, 0.3697, 0.7365, 0.3697, 0.7299, 0.3678, 0.777, 0.3678, 0.7792, 0.3441, 0.7792, 0.3441, 0.777, 0.3877, 0.7817, 0.3877, 0.7852, 0.364, 0.7852, 0.364, 0.7817, 0.3628, 0.7729, 0.3628, 0.7748, 0.3427, 0.7748, 0.3427, 0.7729, 0.3521, 0.7184, 0.3535, 0.7184, 0.3534, 0.7385, 0.3521, 0.7372, 0.3534, 0.7385, 0.3311, 0.7385, 0.3324, 0.7372, 0.3521, 0.7372, 0.331, 0.7184, 0.3323, 0.7184, 0.3324, 0.7372, 0.3311, 0.7385, 0.3333, 0.7183, 0.3343, 0.7383, 0.316, 0.7383, 0.316, 0.7183, 0.3444, 0.7852, 0.3444, 0.7817, 0.3617, 0.7817, 0.2956, 0.7593, 0.2872, 0.7772, 0.2737, 0.7772, 0.2737, 0.7593, 0.3675, 0.6907, 0.3556, 0.7126, 0.3547, 0.711, 0.3652, 0.6921, 0.3351, 0.7108, 0.3362, 0.7126, 0.3311, 0.7126, 0.3336, 0.7108, 0.2933, 0.7829, 0.2933, 0.7898, 0.2841, 0.7898, 0.2841, 0.7829, 0.3675, 0.6907, 0.3652, 0.6921, 0.3615, 0.6836, 0.3675, 0.6836, 0.3618, 0.7852, 0.3444, 0.7852, 0.3617, 0.7817, 0.3675, 0.6783, 0.3615, 0.6783, 0.3489, 0.6734, 0.3674, 0.6734, 0.3064, 0.79, 0.3009, 0.79, 0.3009, 0.783, 0.3064, 0.783, 0.3489, 0.6734, 0.3615, 0.6783, 0.3615, 0.6836, 0.3938, 0.7199, 0.3938, 0.7365, 0.3792, 0.7298, 0.3791, 0.7248, 0.3938, 0.7199, 0.3791, 0.7248, 0.3697, 0.7249, 0.3697, 0.7202, 0.2991, 0.7635, 0.2991, 0.7744, 0.273, 0.7744, 0.3099, 0.7769, 0.3099, 0.7623, 0.3183, 0.7639, 0.3184, 0.7766, 0.3385, 0.7126, 0.3385, 0.6892, 0.341, 0.6919, 0.341, 0.7108, 0.3617, 0.6921, 0.3617, 0.7126, 0.3592, 0.7108, 0.3592, 0.6921, 0.3774, 0.751, 0.3721, 0.751, 0.3721, 0.7488, 0.3767, 0.7488, 0.3752, 0.7405, 0.3762, 0.7405, 0.3762, 0.7462, 0.3127, 0.7432, 0.3127, 0.7535, 0.3051, 0.7535, 0.3051, 0.7432, 0.3146, 0.6752, 0.3288, 0.6752, 0.3288, 0.7059, 0.3146, 0.7059, 0.3829, 0.7426, 0.3763, 0.7426, 0.3763, 0.7405, 0.3838, 0.7405, 0.3827, 0.7413, 0.3827, 0.7503, 0.3821, 0.7503, 0.3821, 0.7428, 0.3767, 0.7488, 0.3774, 0.7454, 0.3774, 0.751, 0.3767, 0.7413, 0.3774, 0.7454, 0.3767, 0.7488, 0.3385, 0.6697, 0.3592, 0.6921, 0.341, 0.6919, 0.3385, 0.6892, 0.3656, 0.6734, 0.3617, 0.683, 0.3385, 0.6697, 0.3656, 0.6697, 0.3376, 0.6921, 0.3615, 0.6836, 0.3652, 0.6921, 0.3489, 0.6734, 0.3615, 0.6836, 0.3376, 0.6921, 0.3376, 0.683, 0.2991, 0.762, 0.2991, 0.7635, 0.273, 0.7744, 0.273, 0.762, 0.2821, 0.762, 0.2991, 0.7636, 0.3111, 0.7744, 0.2991, 0.7744, 0.3041, 0.7616, 0.3183, 0.7616, 0.3183, 0.7722, 0.3041, 0.7722, 0.3376, 0.711, 0.3362, 0.7126, 0.3351, 0.7108, 0.3487, 0.7183, 0.3487, 0.7383, 0.3343, 0.7383, 0.3333, 0.7183, 0.3376, 0.711, 0.3547, 0.711, 0.3556, 0.7126, 0.3362, 0.7126, 0.3617, 0.683, 0.3617, 0.6921, 0.3592, 0.6921, 0.3385, 0.6697, 0.3272, 0.7425, 0.3272, 0.7455, 0.3305, 0.7455, 0.3305, 0.7425, 0.3305, 0.7425, 0.3305, 0.7455, 0.3338, 0.7455, 0.3338, 0.7425, 0.3338, 0.7425, 0.3338, 0.7455, 0.337, 0.7455, 0.337, 0.7425, 0.337, 0.7425, 0.337, 0.7455, 0.3403, 0.7455, 0.3403, 0.7425, 0.3403, 0.7425, 0.3403, 0.7455, 0.3436, 0.7455, 0.3436, 0.7425, 0.3436, 0.7425, 0.3436, 0.7455, 0.3469, 0.7455, 0.3469, 0.7425, 0.3272, 0.7425, 0.3272, 0.7454, 0.3305, 0.7454, 0.3305, 0.7425, 0.3305, 0.7425, 0.3305, 0.7454, 0.3338, 0.7454, 0.3338, 0.7425, 0.3338, 0.7425, 0.3338, 0.7454, 0.3371, 0.7454, 0.3371, 0.7425, 0.3371, 0.7425, 0.3371, 0.7454, 0.3403, 0.7454, 0.3403, 0.7425, 0.3403, 0.7425, 0.3403, 0.7454, 0.3436, 0.7454, 0.3436, 0.7425, 0.3436, 0.7425, 0.3436, 0.7454, 0.3469, 0.7454, 0.3469, 0.7425, 0.3421, 0.7488, 0.3372, 0.7573, 0.3457, 0.7524, 0.3372, 0.7475, 0.3372, 0.7573, 0.3421, 0.7488, 0.3323, 0.7488, 0.3372, 0.7573, 0.3372, 0.7475, 0.3287, 0.7524, 0.3372, 0.7573, 0.3323, 0.7488, 0.3274, 0.7573, 0.3372, 0.7573, 0.3287, 0.7524, 0.3287, 0.7622, 0.3372, 0.7573, 0.3274, 0.7573, 0.3323, 0.7658, 0.3372, 0.7573, 0.3287, 0.7622, 0.3372, 0.7671, 0.3372, 0.7573, 0.3323, 0.7658, 0.3421, 0.7658, 0.3372, 0.7573, 0.3372, 0.7671, 0.3457, 0.7622, 0.3372, 0.7573, 0.3421, 0.7658, 0.347, 0.7573, 0.3372, 0.7573, 0.3457, 0.7622, 0.3457, 0.7524, 0.3372, 0.7573, 0.347, 0.7573, 0.3272, 0.7425, 0.3272, 0.7455, 0.3305, 0.7455, 0.3305, 0.7425, 0.3305, 0.7425, 0.3305, 0.7455, 0.3338, 0.7455, 0.3338, 0.7425, 0.3338, 0.7425, 0.3338, 0.7455, 0.337, 0.7455, 0.337, 0.7425, 0.337, 0.7425, 0.337, 0.7455, 0.3403, 0.7455, 0.3403, 0.7425, 0.3403, 0.7425, 0.3403, 0.7455, 0.3436, 0.7455, 0.3436, 0.7425, 0.3436, 0.7425, 0.3436, 0.7455, 0.3469, 0.7455, 0.3469, 0.7425, 0.3272, 0.7425, 0.3272, 0.7454, 0.3305, 0.7454, 0.3305, 0.7425, 0.3305, 0.7425, 0.3305, 0.7454, 0.3338, 0.7454, 0.3338, 0.7425, 0.3338, 0.7425, 0.3338, 0.7454, 0.3371, 0.7454, 0.3371, 0.7425, 0.3371, 0.7425, 0.3371, 0.7454, 0.3403, 0.7454, 0.3403, 0.7425, 0.3403, 0.7425, 0.3403, 0.7454, 0.3436, 0.7454, 0.3436, 0.7425, 0.3436, 0.7425, 0.3436, 0.7454, 0.3469, 0.7454, 0.3469, 0.7425, 0.3421, 0.7488, 0.3372, 0.7573, 0.3457, 0.7524, 0.3372, 0.7475, 0.3372, 0.7573, 0.3421, 0.7488, 0.3323, 0.7488, 0.3372, 0.7573, 0.3372, 0.7475, 0.3287, 0.7524, 0.3372, 0.7573, 0.3323, 0.7488, 0.3274, 0.7573, 0.3372, 0.7573, 0.3287, 0.7524, 0.3287, 0.7622, 0.3372, 0.7573, 0.3274, 0.7573, 0.3323, 0.7658, 0.3372, 0.7573, 0.3287, 0.7622, 0.3372, 0.7671, 0.3372, 0.7573, 0.3323, 0.7658, 0.3421, 0.7658, 0.3372, 0.7573, 0.3372, 0.7671, 0.3457, 0.7622, 0.3372, 0.7573, 0.3421, 0.7658, 0.347, 0.7573, 0.3372, 0.7573, 0.3457, 0.7622, 0.3457, 0.7524, 0.3372, 0.7573, 0.347, 0.7573])
me_fire_truck_mesh.materials.append(mat_city)
me_fire_truck_mesh.use_remesh_preserve_volume = False
me_fire_truck_mesh.use_remesh_preserve_attributes = False
me_fire_truck_mesh.use_mirror_vertex_groups = False
me_fire_truck_mesh.update()
me_fire_truck_mesh.normals_split_custom_set([tuple(v) for v in zip(*[iter([0.0, 0.7071, -0.7071, 2.263e-08, 0.7071, -0.7071, 0.0, 0.7071, -0.7071, 8.933e-05, 0.7071, -0.7071, 2.263e-08, 0.7071, -0.7071, 2.263e-08, 0.2588, -0.9659, 0.0, 0.2588, -0.9659, 0.0, 0.7071, -0.7071, 2.263e-08, 0.2588, -0.9659, 2.263e-08, -0.2588, -0.9659, 0.0, -0.2588, -0.9659, 0.0, 0.2588, -0.9659, 2.263e-08, -0.2588, -0.9659, -0.0001241, -0.7071, -0.7071, 0.0, -0.7071, -0.7071, 0.0, -0.2588, -0.9659, -0.0001241, -0.7071, -0.7071, 9.92e-05, -0.9659, -0.2588, 0.0, -0.9659, -0.2588, 0.0, -0.7071, -0.7071, 9.92e-05, -0.9659, -0.2588, 9.92e-05, -0.9659, 0.2588, 0.0, -0.9659, 0.2588, 0.0, -0.9659, -0.2588, 9.92e-05, -0.9659, 0.2588, 2.263e-08, -0.7071, 0.7071, 0.0, -0.7071, 0.7071, 0.0, -0.9659, 0.2588, 2.263e-08, -0.7071, 0.7071, 2.263e-08, -0.2588, 0.9659, 0.0, -0.2588, 0.9659, 0.0, -0.7071, 0.7071, 2.263e-08, -0.2588, 0.9659, 2.263e-08, 0.2588, 0.9659, 0.0, 0.2588, 0.9659, 0.0, -0.2588, 0.9659, 2.263e-08, 0.2588, 0.9659, 9.912e-06, 0.7071, 0.7071, 0.0, 0.7071, 0.7071, 0.0, 0.2588, 0.9659, 9.912e-06, 0.7071, 0.7071, 2.263e-08, 0.9659, 0.2588, 0.0, 0.9659, 0.2588, 0.0, 0.7071, 0.7071, 2.263e-08, 0.9659, 0.2588, 0.0, 0.7071, -0.7071, 8.933e-05, 0.7071, -0.7071, 0.0, 0.9659, 0.2588, 1.0, 2.34e-07, 0.0, 1.0, 2.34e-07, 0.0, 1.0, 1.176e-13, 0.0, 1.0, 0.0, 0.0, 1.0, 2.34e-07, 0.0, 1.0, 1.176e-13, 0.0, 1.0, 0.0, 0.0, 1.0, 0.0, 0.0, 1.0, 1.176e-13, 0.0, 1.0, 0.0, 0.0, 1.0, 0.0, 0.0, 1.0, 1.176e-13, 0.0, 1.0, 0.0, 0.0, 1.0, 0.0, 0.0, 1.0, 1.176e-13, 0.0, 1.0, -2.34e-07, 0.0, 1.0, 0.0, 0.0, 1.0, 1.176e-13, 0.0, 1.0, -2.34e-07, 0.0, 1.0, -2.34e-07, 0.0, 1.0, 1.176e-13, 0.0, 1.0, 0.0, 0.0, 1.0, -2.34e-07, 0.0, 1.0, 1.176e-13, 0.0, 1.0, 0.0, 0.0, 1.0, 0.0, 0.0, 1.0, 1.176e-13, 0.0, 1.0, 0.0, 0.0, 1.0, 0.0, 0.0, 1.0, 1.176e-13, 0.0, 1.0, 0.0, 0.0, 1.0, 0.0, 0.0, 1.0, 1.176e-13, 0.0, 1.0, 2.34e-07, 0.0, 1.0, 0.0, 0.0, 1.0, 1.176e-13, 0.0, 0.0, 0.8131, -0.5821, 0.0, 0.8131, -0.5821, 0.0, 0.8131, -0.5821, 0.0, 0.8131, -0.5821, 0.0, 0.0, -1.0, 0.0, 0.0, -1.0, 0.0, 0.0, -1.0, 0.0, 0.0, -1.0, 0.0, -0.8131, -0.5821, 0.0, -0.8131, -0.5821, 0.0, -0.8131, -0.5821, 0.0, -0.8131, -0.5821, 0.0, 0.0, 1.0, 0.0, 0.0, 1.0, 0.0, 0.0, 1.0, 0.0, 0.0, 1.0, -0.9343, 0.0, -0.3564, -0.9343, 0.0, -0.3564, -0.9343, 0.0, -0.3564, -0.9343, 0.0, -0.3564, 0.9344, 0.0, -0.3564, 0.9344, 0.0, -0.3564, 0.9344, 0.0, -0.3564, 0.9344, 0.0, -0.3564, 0.0, 0.7071, -0.7071, 2.263e-08, 0.7071, -0.7071, 0.0, 0.7071, -0.7071, 0.0001263, 0.7071, -0.7071, 2.263e-08, 0.7071, -0.7071, 2.263e-08, 0.2588, -0.9659, 0.0, 0.2588, -0.9659, 0.0, 0.7071, -0.7071, 2.263e-08, 0.2588, -0.9659, 2.263e-08, -0.2588, -0.9659, 0.0, -0.2588, -0.9659, 0.0, 0.2588, -0.9659, 2.263e-08, -0.2588, -0.9659, 2.478e-05, -0.7071, -0.7071, 0.0, -0.7071, -0.7071, 0.0, -0.2588, -0.9659, 2.478e-05, -0.7071, -0.7071, 2.263e-08, -0.9659, -0.2588, 0.0, -0.9659, -0.2588, 0.0, -0.7071, -0.7071, 2.263e-08, -0.9659, -0.2588, 2.263e-08, -0.9659, 0.2588, 0.0, -0.9659, 0.2588, 0.0, -0.9659, -0.2588, 2.263e-08, -0.9659, 0.2588, 2.263e-08, -0.7071, 0.7071, 0.0, -0.7071, 0.7071, 0.0, -0.9659, 0.2588, 2.263e-08, -0.7071, 0.7071, 2.263e-08, -0.2588, 0.9659, 0.0, -0.2588, 0.9659, 0.0, -0.7071, 0.7071, 2.263e-08, -0.2588, 0.9659, -8.933e-05, 0.2588, 0.9659, 0.0, 0.2588, 0.9659, 0.0, -0.2588, 0.9659, -8.933e-05, 0.2588, 0.9659, -8.933e-05, 0.7071, 0.7071, 0.0, 0.7071, 0.7071, 0.0, 0.2588, 0.9659, -8.933e-05, 0.7071, 0.7071, 2.263e-08, 0.9659, 0.2588, 0.0, 0.9659, 0.2588, 0.0, 0.7071, 0.7071, 2.263e-08, 0.9659, 0.2588, 0.0, 0.7071, -0.7071, 0.0001263, 0.7071, -0.7071, 0.0, 0.9659, 0.2588, 1.0, 2.34e-07, 0.0, 1.0, 2.34e-07, 0.0, 1.0, -7.8e-08, 0.0, 1.0, 0.0, 0.0, 1.0, 2.34e-07, 0.0, 1.0, -7.8e-08, 0.0, 1.0, -4.68e-07, 0.0, 1.0, 0.0, 0.0, 1.0, -7.8e-08, 0.0, 1.0, -4.68e-07, 0.0, 1.0, -4.68e-07, 0.0, 1.0, -7.8e-08, 0.0, 1.0, 0.0, 0.0, 1.0, -4.68e-07, 0.0, 1.0, -7.8e-08, 0.0, 1.0, -2.34e-07, 0.0, 1.0, 0.0, 0.0, 1.0, -7.8e-08, 0.0, 1.0, -2.34e-07, 0.0, 1.0, -2.34e-07, 0.0, 1.0, -7.8e-08, 0.0, 1.0, 0.0, 0.0, 1.0, -2.34e-07, 0.0, 1.0, -7.8e-08, 0.0, 1.0, 0.0, 0.0, 1.0, 0.0, 0.0, 1.0, -7.8e-08, 0.0, 1.0, 0.0, 0.0, 1.0, 0.0, 0.0, 1.0, -7.8e-08, 0.0, 1.0, 0.0, 0.0, 1.0, 0.0, 0.0, 1.0, -7.8e-08, 0.0, 1.0, 2.34e-07, 0.0, 1.0, 0.0, 0.0, 1.0, -7.8e-08, 0.0, 0.0, 0.8131, -0.5821, 0.0, 0.8131, -0.5821, 0.0, 0.8131, -0.5821, 0.0, 0.8131, -0.5821, 0.0, 0.0, -1.0, 0.0, 0.0, -1.0, 0.0, 0.0, -1.0, 0.0, 0.0, -1.0, 0.0, -0.8131, -0.5821, 0.0, -0.8131, -0.5821, 0.0, -0.8131, -0.5821, 0.0, -0.8131, -0.5821, 0.0, 0.0, 1.0, 0.0, 0.0, 1.0, 0.0, 0.0, 1.0, 0.0, 0.0, 1.0, 0.9343, 0.0, -0.3564, 0.9343, 0.0, -0.3564, 0.9343, 0.0, -0.3564, 0.9343, 0.0, -0.3564, -0.9344, 0.0, -0.3564, -0.9344, 0.0, -0.3564, -0.9344, 0.0, -0.3564, -0.9344, 0.0, -0.3564, 0.0, 0.0, 1.0, 0.0, 0.0, 1.0, 0.0, 0.0, 1.0, 0.0, 0.0, 1.0, 0.0, 1.0, 0.0, 0.0, 1.0, 0.0, 0.0, 1.0, 0.0, 0.0, 1.0, 0.0, 0.0, 0.0, -1.0, 0.0, 0.0, -1.0, 0.0, 0.0, -1.0, 0.0, 0.0, -1.0, 0.0, -1.0, 0.0, 0.0, -1.0, 0.0, 0.0, -1.0, 0.0, 0.0, -1.0, 0.0, 1.0, 0.0, 0.0, 1.0, 0.0, 0.0, 1.0, 0.0, 0.0, 1.0, 0.0, 0.0, 0.0, 0.0, 1.0, 0.0, 0.0, 1.0, 0.0, 0.0, 1.0, 0.0, 0.0, 1.0, 0.0, 1.0, 0.0, 0.0, 1.0, 0.0, 0.0, 1.0, 0.0, 0.0, 1.0, 0.0, 0.0, 0.0, -1.0, 0.0, 0.0, -1.0, 0.0, 0.0, -1.0, 0.0, 0.0, -1.0, 0.0, -1.0, 0.0, 0.0, -1.0, 0.0, 0.0, -1.0, 0.0, 0.0, -1.0, 0.0, 1.0, 0.0, 0.0, 1.0, 0.0, 0.0, 1.0, 0.0, 0.0, 1.0, 0.0, 0.0, 1.0, 0.0, 0.0, 1.0, 0.0, 0.0, 1.0, 0.0, 0.0, 1.0, 0.0, 0.0, 0.0, 0.0, -1.0, 0.0, 0.0, -1.0, 0.0, 0.0, -1.0, 0.0, 0.0, -1.0, -1.0, 0.0, 0.0, -1.0, 0.0, 0.0, -1.0, 0.0, 0.0, -1.0, 0.0, 0.0, 0.0, -1.0, 0.0, 0.0, -1.0, 0.0, 0.0, -1.0, 0.0, 0.0, -1.0, 0.0, 0.0, 1.0, 0.0, 0.0, 1.0, 0.0, 0.0, 1.0, 0.0, 0.0, 1.0, 0.0, 0.0, 1.0, 0.0, 0.0, 1.0, 0.0, 0.0, 1.0, 0.0, 0.0, 1.0, 0.0, 0.0, 0.0, -1.0, 0.0, 0.0, -1.0, 0.0, 0.0, -1.0, 0.0, 0.0, -1.0, 0.0, -1.0, 0.0, 0.0, -1.0, 0.0, 0.0, -1.0, 0.0, 0.0, -1.0, 0.0, 0.0, 0.0, 1.0, 0.0, 0.0, 1.0, 0.0, 0.0, 1.0, 0.0, 0.0, 1.0, 0.0, 1.0, 0.0, 0.0, 1.0, 0.0, 0.0, 1.0, 0.0, 0.0, 1.0, 0.0, 0.0, 0.0, -1.0, 0.0, 0.0, -1.0, 0.0, 0.0, -1.0, 0.0, 0.0, -1.0, 0.0, -1.0, 0.0, 0.0, -1.0, 0.0, 0.0, -1.0, 0.0, 0.0, -1.0, 0.0, -1.0, 0.0, 0.0, -1.0, 0.0, 0.0, -1.0, 0.0, 0.0, -1.0, 0.0, 0.0, 0.0, 0.0, 1.0, 0.0, 0.0, 1.0, 0.0, 0.0, 1.0, 0.0, 0.0, 1.0, 0.0, 1.0, 0.0, 0.0, 1.0, 0.0, 0.0, 1.0, 0.0, 0.0, 1.0, 0.0, 0.0, 0.0, -1.0, 0.0, 0.0, -1.0, 0.0, 0.0, -1.0, 0.0, 0.0, -1.0, 0.0, -1.0, 0.0, 0.0, -1.0, 0.0, 0.0, -1.0, 0.0, 0.0, -1.0, 0.0, -1.0, 0.0, 0.0, -1.0, 0.0, 0.0, -1.0, 0.0, 0.0, -1.0, 0.0, 0.0, 0.0, 0.0, 1.0, 0.0, 0.0, 1.0, 0.0, 0.0, 1.0, 0.0, 0.0, 1.0, 0.0, 0.9992, 0.03969, 0.0, 0.9992, 0.03969, 0.0, 0.9992, 0.03969, 0.0, 0.9992, 0.03969, -0.03241, 0.6799, -0.7326, -0.009257, 0.6691, -0.7431, -0.004841, 0.6669, -0.7451, -0.03241, 0.6799, -0.7326, 0.0, -0.9989, -0.04731, 0.0, -0.9989, -0.04731, 0.0, -0.9989, -0.04731, 0.0, -0.9989, -0.04731, 1.0, 0.0, 0.0, 1.0, 0.0, 0.0, 1.0, 0.0, 0.0, 1.0, 0.0, 0.0, -1.0, 0.0, 0.0, -1.0, 0.0, 0.0, -1.0, 0.0, 0.0, -1.0, 0.0, 0.0, 0.009257, 0.6691, -0.7431, 0.03241, 0.6799, -0.7326, 0.03241, 0.6799, -0.7326, 0.004841, 0.6669, -0.7451, 0.0, -0.9989, -0.04731, 0.0, -0.9989, -0.04731, 0.0, -0.9989, -0.04731, 0.0, -0.9989, -0.04731, 0.0, 0.0, 1.0, 0.0, 0.0, 1.0, 0.0, 0.0, 1.0, 0.0, 0.0, 1.0, 0.0, 0.9992, 0.03969, 0.0, 0.9992, 0.03969, 0.0, 0.9992, 0.03969, 0.0, 0.9992, 0.03969, -0.009257, 0.6691, -0.7431, 0.009257, 0.6691, -0.7431, 0.004841, 0.6669, -0.7451, -0.004841, 0.6669, -0.7451, 0.0, -0.9989, -0.04731, 0.0, -0.9989, -0.04731, 0.0, -0.9989, -0.04731, 0.0, -0.9989, -0.04731, 0.0, 0.0, 1.0, 0.0, 0.0, 1.0, 0.0, 0.0, 1.0, 0.0, 0.0, 1.0, 0.0, 0.9988, 0.04826, 0.0, 0.9988, 0.04826, 0.0, 0.9988, 0.04826, 0.0, 0.9988, 0.04826, 0.0, 0.0, 1.0, 0.0, 0.0, 1.0, 0.0, 0.0, 1.0, 0.0, 0.0, 1.0, 1.0, 0.0, 0.0, 1.0, 0.0, 0.0, 1.0, 0.0, 0.0, 1.0, 0.0, 0.0, -0.009257, 0.6691, -0.7431, -0.03241, 0.6799, -0.7326, -0.003293, 0.7343, -0.6789, -1.0, 0.0, 0.0, -1.0, 0.0, 0.0, -1.0, 0.0, 0.0, -1.0, 0.0, 0.0, -1.0, 0.0, 0.0, -1.0, 0.0, 0.0, -1.0, 0.0, 0.0, -1.0, 0.0, 0.0, 0.0, 0.0, 1.0, 0.0, 0.0, 1.0, 0.0, 0.0, 1.0, 0.0, 0.0, 1.0, 1.0, 0.0, 0.0, 1.0, 0.0, 0.0, 1.0, 0.0, 0.0, 1.0, 0.0, 0.0, 0.03241, 0.6799, -0.7326, -3.869e-05, 0.7338, -0.6794, 0.0, 0.7338, -0.6794, 0.0, 0.0, 1.0, 0.0, 0.0, 1.0, 0.0, 0.0, 1.0, 0.0, 0.0, 1.0, 0.0, 1.0, 0.0, 0.0, 1.0, 0.0, 0.0, 1.0, 0.0, 0.0, 1.0, 0.0, 0.0, 0.0, -1.0, 0.0, 0.0, -1.0, 0.0, 0.0, -1.0, 0.0, 0.0, -1.0, 1.0, 0.0, 0.0, 1.0, 0.0, 0.0, 1.0, 0.0, 0.0, 1.0, 0.0, 0.0, -1.0, 0.0, 0.0, -1.0, 0.0, 0.0, -1.0, 0.0, 0.0, -1.0, 0.0, 0.0, 0.03241, 0.6799, -0.7326, 0.009257, 0.6691, -0.7431, -3.869e-05, 0.7338, -0.6794, -0.003293, 0.7343, -0.6789, -0.03241, 0.6799, -0.7326, 0.0, 0.7338, -0.6794, -1.0, 0.0, 0.0, -1.0, 0.0, 0.0, -1.0, 0.0, 0.0, -1.0, -3.902e-08, 0.0, -1.0, 0.0, 0.0, -1.0, 0.0, 0.0, -1.0, 0.0, 0.0, 0.0, -1.0, 0.0, 0.0, -1.0, 0.0, 0.0, -1.0, 0.0, 0.0, 0.0, 1.0, 0.0, 0.0, 1.0, 0.0, 0.0, 1.0, 0.0, 0.0, 1.0, 2.004e-07, 0.0, 1.0, 0.0, 0.0, 1.0, 0.0, 0.0, 1.0, 0.0, 0.0, 1.0, -1.0, 0.0, 0.0, -1.0, -4.087e-08, 0.0, -1.0, 0.0, 0.0, -1.0, 0.0, 0.0, -1.0, -4.087e-08, 0.0, -1.0, -3.902e-08, 0.0, -1.0, 0.0, 0.0, -1.0, 0.0, 0.0, 0.0, 0.0, 1.0, 0.0, 0.0, 1.0, 2.004e-07, 0.0, 1.0, 2.827e-07, 0.0, 1.0, 0.0, -1.0, 0.0, -0.8622, -0.5066, 0.0001102, 0.0, -1.0, 0.0001409, 0.0, -1.0, 0.0, 0.0, 0.0, 1.0, 0.0, 0.0, 1.0, 0.0, 0.0, 1.0, 2.827e-07, 0.0, 1.0, 2.004e-07, 0.0, 1.0, 0.0, 0.0, 1.0, 0.0, 0.0, 1.0, 2.827e-07, 0.0, 1.0, 0.0, 1.0, 0.0, 0.0, 1.0, 0.0, 0.0, 1.0, 0.0, 0.0, 1.0, 0.0, -0.9497, -0.313, 0.000113, -0.8622, -0.5066, 0.0001102, -1.0, 0.0, 0.0, -1.0, 0.0, 0.0, -0.8622, -0.5066, 0.0001102, -0.9497, -0.313, 0.000113, -0.0002078, -1.0, 0.0003646, 0.0, -1.0, 0.0001409, 0.0, 1.0, 0.0, 0.0, 1.0, 0.0, 0.0, 1.0, 0.0, 0.0, 1.0, 0.0, -0.8622, -0.5066, 0.0001102, -1.0, 0.0, 0.0, -1.0, 0.0, 0.0, -1.0, 0.0, 0.0, -0.8622, -0.5066, 0.0001102, -1.0, -3.902e-08, 0.0, -1.0, -4.087e-08, 0.0, -0.8622, -0.5066, 0.0001102, -1.0, -4.087e-08, 0.0, -1.0, 0.0, 0.0, -0.8622, -0.5066, 0.0001102, -1.0, 0.0, 0.0, -1.0, -3.902e-08, 0.0, -1.0, 0.0, 0.0, -1.0, 0.0, 0.0, -1.0, 0.0, 0.0, -1.0, 0.0, 0.0, -1.013e-06, 0.4219, -0.9066, -1.013e-06, 0.4219, -0.9066, 0.0, 0.4219, -0.9066, 0.0, 0.4219, -0.9066, -1.051e-07, 0.0, -1.0, 0.0, 0.0, -1.0, 6.976e-05, 1.703e-05, -1.0, -9.902e-06, 2.863e-05, -1.0, 0.0, 1.0, 0.0, 0.0, 1.0, 0.0, 0.0, 1.0, 0.0, 0.0, 1.0, 0.0, -0.00336, 0.0, -1.0, -0.003373, 0.0, -1.0, -0.003373, 0.0, -1.0, -0.00336, -1.288e-06, -1.0, -0.0003232, -1.0, -0.0001854, -0.0002694, -1.0, -0.0001279, 0.0, -1.0, 0.0, 0.0, -1.0, 0.0, 0.0, 0.4219, -0.9066, -1.013e-06, 0.4219, -0.9066, -1.323e-06, 0.4219, -0.9066, 0.0, 0.4219, -0.9066, -1.323e-06, 0.4219, -0.9066, -1.013e-06, 0.4219, -0.9066, -1.013e-06, 0.4219, -0.9066, 6.976e-05, 1.703e-05, -1.0, -9.902e-06, 2.863e-05, -1.0, 6.976e-05, 1.703e-05, -1.0, -1.013e-06, 0.4219, -0.9066, 0.0, 0.4219, -0.9066, 0.002554, 1.0, 0.001152, 0.002678, 1.0, 0.001157, 0.002632, 1.0, 0.001157, 0.002635, 1.0, 0.001156, -1.0, 0.0, 0.0, -1.0, 0.0, 0.0, -1.0, 0.0, 0.0, -1.0, -6.614e-08, 0.0, -1.0, 5.165e-08, 0.0, -1.0, -3.557e-07, 0.0, -1.0, -3.15e-07, 0.0, -1.0, -5.032e-08, 0.0, -1.0, -6.614e-08, 0.0, -1.0, -3.15e-07, 0.0, -1.0, -4.637e-07, 0.0, -1.0, 4.728e-07, 0.0, -1.0, 6.685e-07, 0.0, -1.0, 6.397e-07, 0.0, -1.0, -3.101e-08, 0.0, -0.000918, -0.00468, -1.0, -0.00151, -0.007698, -1.0, 0.0, 0.0, -1.0, -1.051e-07, 0.0, -1.0, -1.0, -5.032e-08, 0.0, -1.0, 0.0, 0.0, -1.0, 3.224e-08, 0.0, -1.0, -6.614e-08, 0.0, -1.0, 0.0, 0.0, -1.0, 0.0, 0.0, -1.0, 0.0, 0.0, -1.0, 0.0, 0.0, -1.0, 0.0, 0.0, -1.0, 0.0, 0.0, -1.0, 0.0, 0.0, -1.0, 0.0, 0.0, -1.0, 0.0, 0.0, -1.0, 0.0, 0.0, -1.0, 3.224e-08, 0.0, -1.0, 0.0, 0.0, -1.0, 3.224e-08, 0.0, -1.0, 0.0, 0.0, -0.0002595, -0.001374, -1.0, -0.000918, -0.00468, -1.0, -1.051e-07, 0.0, -1.0, -9.902e-06, 2.863e-05, -1.0, -0.0002595, -0.001374, -1.0, -0.002427, -0.01237, -0.9999, -0.00151, -0.007698, -1.0, -0.000918, -0.00468, -1.0, 0.0001774, -1.0, -0.0001067, -0.0003232, -1.0, -0.0001854, 0.0005751, -1.0, -9.04e-08, -1.0, 6.685e-07, 0.0, -1.0, 4.728e-07, 0.0, -1.0, 3.58e-08, 0.0, -1.0, -4.652e-08, 0.0, -1.0, 6.397e-07, 0.0, -1.0, 6.685e-07, 0.0, -1.0, -4.652e-08, 0.0, -1.0, -9.694e-08, 0.0, -1.0, 5.165e-08, 0.0, -1.0, 3.58e-08, 0.0, -1.0, 4.728e-07, 0.0, -1.0, -3.557e-07, 0.0, 0.0, 0.0, 1.0, -1.03e-08, 0.0, 1.0, -4.863e-09, 0.0, 1.0, -4.863e-09, 0.0, 1.0, -2.604e-08, 0.0, 1.0, -2.283e-07, 0.0, 1.0, 0.0, 0.0, 1.0, 0.003163, 1.0, 0.0, 0.003163, 1.0, 0.0, 0.00316, 1.0, 0.0, 0.00316, 1.0, -2.762e-10, -1.0, -0.0005938, 0.0008192, -1.0, -0.0005938, 0.0008192, -1.0, -0.0005938, 0.0008192, -1.0, -0.0005938, 0.0008192, 9.639e-05, -0.001275, -1.0, 3.861e-05, -0.001309, -1.0, 0.0, -0.001333, -1.0, 0.0, -0.001333, -1.0, 3.861e-05, -0.001309, -1.0, 9.639e-05, -0.001275, -1.0, 0.002379, 6.258e-05, -1.0, 0.002379, 6.258e-05, -1.0, -1.03e-08, 0.0, 1.0, 0.0, 0.0, 1.0, -2.283e-07, 0.0, 1.0, -2.604e-08, 0.0, 1.0, -1.03e-08, 0.0, 1.0, -2.283e-07, 0.0, 1.0, -1.0, -4.961e-08, 0.0, -1.0, -9.694e-08, 0.0, -1.0, -4.652e-08, 0.0, -1.0, 3.58e-08, 0.0, -1.0, 0.0, 0.0, -1.0, 0.0, 0.0, -1.0, -4.961e-08, 0.0, -1.0, 1.805e-08, 0.0, -1.0, 5.165e-08, 0.0, -1.0, -6.614e-08, 0.0, -1.0, 3.224e-08, 0.0, -1.0, 0.0, 0.0, -1.0, 1.805e-08, 0.0, -1.0, 5.165e-08, 0.0, -1.0, 3.224e-08, 0.0, -0.0005377, -1.0, -0.0002553, -0.0005377, -1.0, -0.0002553, -0.0002694, -1.0, -0.0001279, -0.0003232, -1.0, -0.0001854, 0.0001774, -1.0, -0.0001067, -0.0002078, -1.0, 0.0003646, 0.0005751, -1.0, -6.323e-08, 0.0, -1.0, 0.0001409, -0.0002078, -1.0, 0.0003646, 0.0001774, -1.0, -0.0001067, 0.0005751, -1.0, -9.04e-08, 0.0005751, -1.0, -6.323e-08, -1.0, -3.557e-07, 0.0, -1.0, 4.728e-07, 0.0, -1.0, -3.101e-08, 0.0, 0.0008364, 1.0, 0.001086, 0.002554, 1.0, 0.001152, 0.002635, 1.0, 0.001156, 0.0009111, 1.0, 0.001086, -1.0, -3.557e-07, 0.0, -1.0, -3.101e-08, 0.0, -1.0, -4.637e-07, 0.0, -1.0, -3.15e-07, 0.0, -1.0, 1.805e-08, 0.0, -1.0, -4.961e-08, 0.0, -1.0, 3.58e-08, 0.0, -1.0, 5.165e-08, 0.0, 1.0, 0.0, 0.0, 1.0, 0.0, 0.0, 1.0, 0.0, 0.0, 1.0, -3.902e-08, 0.0, 1.0, 0.0, 0.0, 1.0, 0.0, 0.0, 1.0, 0.0, 0.0, 0.0, -1.0, 0.0, 0.0, -1.0, 0.0, 0.0, -1.0, 0.0, 0.0, 0.0, 1.0, 0.0, 0.0, 1.0, 0.0, 0.0, 1.0, 0.0, 0.0, 1.0, -2.004e-07, 0.0, 1.0, 0.0, 0.0, 1.0, 0.0, 0.0, 1.0, 0.0, 0.0, 1.0, 1.0, 0.0, 0.0, 1.0, 0.0, 0.0, 1.0, 0.0, 0.0, 1.0, -4.087e-08, 0.0, 1.0, -4.087e-08, 0.0, 1.0, 0.0, 0.0, 1.0, 0.0, 0.0, 1.0, -3.902e-08, 0.0, 0.0, 0.0, 1.0, -2.827e-07, 0.0, 1.0, -2.004e-07, 0.0, 1.0, 0.0, 0.0, 1.0, 0.0, -1.0, 0.0, 0.0, -1.0, 0.0, 0.0, -1.0, 0.0001409, 0.8622, -0.5066, 0.0001103, 0.0, 0.0, 1.0, -2.827e-07, 0.0, 1.0, 0.0, 0.0, 1.0, 0.0, 0.0, 1.0, -2.004e-07, 0.0, 1.0, -2.827e-07, 0.0, 1.0, 0.0, 0.0, 1.0, 0.0, 0.0, 1.0, 0.0, 1.0, 0.0, 0.0, 1.0, 0.0, 0.0, 1.0, 0.0, 0.0, 1.0, 0.0, 0.9497, -0.313, 0.0004728, 1.0, 0.0, 0.0, 1.0, 0.0, 0.0, 0.8622, -0.5066, 0.0001103, 0.8622, -0.5066, 0.0001103, 0.0, -1.0, 0.0001409, 0.0002078, -1.0, 0.0003646, 0.9497, -0.313, 0.0004728, 0.0, 1.0, 0.0, 0.0, 1.0, 0.0, 0.0, 1.0, 0.0, 0.0, 1.0, 0.0, 0.8622, -0.5066, 0.0001103, 1.0, 0.0, 0.0, 1.0, 0.0, 0.0, 1.0, 0.0, 0.0, 0.8622, -0.5066, 0.0001103, 1.0, -4.087e-08, 0.0, 1.0, -3.902e-08, 0.0, 0.8622, -0.5066, 0.0001103, 1.0, 0.0, 0.0, 1.0, -4.087e-08, 0.0, 0.8622, -0.5066, 0.0001103, 1.0, -3.902e-08, 0.0, 1.0, 0.0, 0.0, 1.0, 0.0, 0.0, 1.0, 0.0, 0.0, 1.0, 0.0, 0.0, 1.0, 0.0, 0.0, 1.013e-06, 0.4219, -0.9066, 0.0, 0.4219, -0.9066, 0.0, 0.4219, -0.9066, 1.013e-06, 0.4219, -0.9066, 1.051e-07, 0.0, -1.0, -9.902e-06, 2.863e-05, -1.0, 6.94e-07, 1.696e-05, -1.0, 0.0, 0.0, -1.0, 0.0, 1.0, 0.0, 0.0, 1.0, 0.0, 0.0, 1.0, 0.0, 0.0, 1.0, 0.0, -0.00336, 0.0, -1.0, -0.00336, -1.288e-06, -1.0, 0.003373, 0.0, -1.0, 0.003373, 0.0, -1.0, -0.0003232, -1.0, -0.0001854, 0.0, -1.0, 0.0, 0.0, -1.0, 0.0, 0.0002694, -1.0, -0.0001279, 0.0, 0.4219, -0.9066, 0.0, 0.4219, -0.9066, 1.323e-06, 0.4219, -0.9066, 1.013e-06, 0.4219, -0.9066, 1.323e-06, 0.4219, -0.9066, 6.94e-07, 1.696e-05, -1.0, 1.013e-06, 0.4219, -0.9066, 1.013e-06, 0.4219, -0.9066, -9.902e-06, 2.863e-05, -1.0, 0.0, 0.4219, -0.9066, 1.013e-06, 0.4219, -0.9066, 6.94e-07, 1.696e-05, -1.0, -0.002554, 1.0, 0.001152, 0.002635, 1.0, 0.001156, 0.002632, 1.0, 0.001157, -0.002678, 1.0, 0.001157, 1.0, -1.091e-08, 0.0, 1.0, 0.0, 0.0, 1.0, 0.0, 0.0, 1.0, 1.894e-08, 0.0, 1.0, -6.88e-09, 0.0, 1.0, -1.057e-07, 0.0, 1.0, 2.232e-08, 0.0, 1.0, 0.0, 0.0, 1.0, 0.0, 0.0, 1.0, -6.88e-09, 0.0, 1.0, 1.894e-08, 0.0, 1.0, 5.457e-07, 0.0, 1.0, 2.234e-07, 0.0, 1.0, 7.197e-07, 0.0, 1.0, 7.568e-07, 0.0, 0.0009181, -0.00468, -1.0, 1.051e-07, 0.0, -1.0, 0.0, 0.0, -1.0, 0.00151, -0.007698, -1.0, 1.0, 0.0, 0.0, 1.0, 1.894e-08, 0.0, 1.0, 2.591e-08, 0.0, 1.0, 0.0, 0.0, 1.0, 0.0, 0.0, 1.0, -1.091e-08, 0.0, 1.0, 0.0, 0.0, 1.0, 0.0, 0.0, 1.0, 0.0, 0.0, 1.0, -1.091e-08, 0.0, 1.0, 0.0, 0.0, 1.0, 0.0, 0.0, 1.0, 2.591e-08, 0.0, 1.0, 0.0, 0.0, 1.0, 0.0, 0.0, 1.0, -1.091e-08, 0.0, 1.0, 0.0, 0.0, 1.0, 2.591e-08, 0.0, -0.0002595, -0.001374, -1.0, -9.902e-06, 2.863e-05, -1.0, 1.051e-07, 0.0, -1.0, 0.0009181, -0.00468, -1.0, -0.0002595, -0.001374, -1.0, 0.0009181, -0.00468, -1.0, 0.00151, -0.007698, -1.0, 0.002427, -0.01237, -0.9999, -0.0001774, -1.0, -0.0001067, 0.0005751, -1.0, -9.04e-08, -0.0003232, -1.0, -0.0001854, 1.0, 7.568e-07, 0.0, 1.0, -5.344e-08, 0.0, 1.0, 1.416e-08, 0.0, 1.0, 5.457e-07, 0.0, 1.0, 7.197e-07, 0.0, 1.0, -1.212e-07, 0.0, 1.0, -5.344e-08, 0.0, 1.0, 7.568e-07, 0.0, 1.0, 2.232e-08, 0.0, 1.0, -1.057e-07, 0.0, 1.0, 5.457e-07, 0.0, 1.0, 1.416e-08, 0.0, -7.972e-09, 0.0, 1.0, -4.863e-09, 0.0, 1.0, -4.863e-09, 0.0, 1.0, 6.475e-09, 0.0, 1.0, 2.604e-08, 0.0, 1.0, 0.0, 0.0, 1.0, 2.283e-07, 0.0, 1.0, -0.003163, 1.0, 0.0, 0.00316, 1.0, -2.762e-10, 0.00316, 1.0, 0.0, -0.003163, 1.0, 0.0, 1.0, -0.0005938, 0.0008192, 1.0, -0.0005938, 0.0008192, 1.0, -0.0005938, 0.0008192, 1.0, -0.0005938, 0.0008192, -9.638e-05, -0.001275, -1.0, 0.0, -0.001333, -1.0, 0.0, -0.001333, -1.0, -3.861e-05, -0.001309, -1.0, -3.861e-05, -0.001309, -1.0, -0.002379, 6.258e-05, -1.0, -0.002379, 6.258e-05, -1.0, -9.638e-05, -0.001275, -1.0, 6.475e-09, 0.0, 1.0, 2.283e-07, 0.0, 1.0, -7.972e-09, 0.0, 1.0, 2.604e-08, 0.0, 1.0, 2.283e-07, 0.0, 1.0, 6.475e-09, 0.0, 1.0, 1.0, -7.5e-08, 0.0, 1.0, 1.416e-08, 0.0, 1.0, -5.344e-08, 0.0, 1.0, -1.212e-07, 0.0, 1.0, -1.091e-08, 0.0, 1.0, -1.404e-08, 0.0, 1.0, -7.5e-08, 0.0, 1.0, 0.0, 0.0, 1.0, 2.232e-08, 0.0, 1.0, 2.591e-08, 0.0, 1.0, 1.894e-08, 0.0, 1.0, -1.091e-08, 0.0, 1.0, 2.591e-08, 0.0, 1.0, 2.232e-08, 0.0, 1.0, -1.404e-08, 0.0, 0.0005377, -1.0, -0.0002553, -0.0001774, -1.0, -0.0001067, -0.0003232, -1.0, -0.0001854, 0.0002694, -1.0, -0.0001279, 0.0005377, -1.0, -0.0002553, 0.0002078, -1.0, 0.0003646, 0.0, -1.0, 0.0001409, 0.0005751, -1.0, -6.323e-08, 0.0002078, -1.0, 0.0003646, 0.0005751, -1.0, -6.323e-08, 0.0005751, -1.0, -9.04e-08, -0.0001774, -1.0, -0.0001067, 1.0, -1.057e-07, 0.0, 1.0, 2.234e-07, 0.0, 1.0, 5.457e-07, 0.0, -0.0008364, 1.0, 0.001086, 0.0009111, 1.0, 0.001086, 0.002635, 1.0, 0.001156, -0.002554, 1.0, 0.001152, 1.0, -1.057e-07, 0.0, 1.0, -6.88e-09, 0.0, 1.0, 0.0, 0.0, 1.0, 2.234e-07, 0.0, 1.0, -1.404e-08, 0.0, 1.0, 2.232e-08, 0.0, 1.0, 1.416e-08, 0.0, 1.0, -7.5e-08, 0.0, 9.92e-05, 0.7071, -0.7071, 0.0, 0.7071, -0.7071, -8.933e-05, 0.7071, -0.7071, 0.0, 0.7071, -0.7071, 0.0, 0.7071, -0.7071, -8.933e-05, 0.7071, -0.7071, 2.263e-08, 0.2588, -0.9659, 0.0, 0.2588, -0.9659, 0.0, 0.2588, -0.9659, 2.263e-08, 0.2588, -0.9659, -8.933e-05, -0.2588, -0.9659, 0.0, -0.2588, -0.9659, 0.0, -0.2588, -0.9659, -8.933e-05, -0.2588, -0.9659, 2.263e-08, -0.7071, -0.7071, 0.0, -0.7071, -0.7071, 0.0, -0.7071, -0.7071, 2.263e-08, -0.7071, -0.7071, 9.92e-05, -0.9659, -0.2588, 0.0, -0.9659, -0.2588, 0.0, -0.9659, -0.2588, 9.92e-05, -0.9659, -0.2588, 9.92e-05, -0.9659, 0.2588, 0.0, -0.9659, 0.2588, 0.0, -0.9659, 0.2588, 9.92e-05, -0.9659, 0.2588, 2.263e-08, -0.7071, 0.7071, 0.0, -0.7071, 0.7071, 0.0, -0.7071, 0.7071, 2.263e-08, -0.7071, 0.7071, 2.263e-08, -0.2588, 0.9659, 0.0, -0.2588, 0.9659, 0.0, -0.2588, 0.9659, 2.263e-08, -0.2588, 0.9659, 2.263e-08, 0.2588, 0.9659, 0.0, 0.2588, 0.9659, 0.0, 0.2588, 0.9659, 2.263e-08, 0.2588, 0.9659, 9.912e-06, 0.7071, 0.7071, 0.0, 0.7071, 0.7071, 0.0, 0.7071, 0.7071, 9.912e-06, 0.7071, 0.7071, 2.263e-08, 0.9659, 0.2588, 0.0, 0.9659, 0.2588, 0.0, 0.9659, 0.2588, 2.263e-08, 0.9659, 0.2588, 0.0, 0.7071, -0.7071, 9.92e-05, 0.7071, -0.7071, -1.0, 2.34e-07, 0.0, -1.0, 1.176e-13, 0.0, -1.0, 2.34e-07, 0.0, -1.0, 0.0, 0.0, -1.0, 1.176e-13, 0.0, -1.0, 2.34e-07, 0.0, -1.0, 0.0, 0.0, -1.0, 1.176e-13, 0.0, -1.0, 0.0, 0.0, -1.0, 0.0, 0.0, -1.0, 1.176e-13, 0.0, -1.0, 0.0, 0.0, -1.0, 0.0, 0.0, -1.0, 1.176e-13, 0.0, -1.0, 0.0, 0.0, -1.0, -2.34e-07, 0.0, -1.0, 1.176e-13, 0.0, -1.0, 0.0, 0.0, -1.0, -2.34e-07, 0.0, -1.0, 1.176e-13, 0.0, -1.0, -2.34e-07, 0.0, -1.0, 0.0, 0.0, -1.0, 1.176e-13, 0.0, -1.0, -2.34e-07, 0.0, -1.0, 0.0, 0.0, -1.0, 1.176e-13, 0.0, -1.0, 0.0, 0.0, -1.0, 0.0, 0.0, -1.0, 1.176e-13, 0.0, -1.0, 0.0, 0.0, -1.0, 0.0, 0.0, -1.0, 1.176e-13, 0.0, -1.0, 0.0, 0.0, -1.0, 2.34e-07, 0.0, -1.0, 1.176e-13, 0.0, -1.0, 0.0, 0.0, 8.933e-05, 0.7071, -0.7071, 0.0, 0.7071, -0.7071, 2.263e-08, 0.7071, -0.7071, 0.0, 0.7071, -0.7071, 0.0, 0.7071, -0.7071, 2.263e-08, 0.7071, -0.7071, 2.263e-08, 0.2588, -0.9659, 0.0, 0.2588, -0.9659, 0.0, 0.2588, -0.9659, 2.263e-08, 0.2588, -0.9659, 2.263e-08, -0.2588, -0.9659, 0.0, -0.2588, -0.9659, 0.0, -0.2588, -0.9659, 2.263e-08, -0.2588, -0.9659, -2.244e-06, -0.7071, -0.7071, 0.0, -0.7071, -0.7071, 0.0, -0.7071, -0.7071, -2.244e-06, -0.7071, -0.7071, 2.263e-08, -0.9659, -0.2588, 0.0, -0.9659, -0.2588, 0.0, -0.9659, -0.2588, 2.263e-08, -0.9659, -0.2588, -9.92e-05, -0.9659, 0.2588, 0.0, -0.9659, 0.2588, 0.0, -0.9659, 0.2588, -9.92e-05, -0.9659, 0.2588, 2.263e-08, -0.7071, 0.7071, 0.0, -0.7071, 0.7071, 0.0, -0.7071, 0.7071, 2.263e-08, -0.7071, 0.7071, 2.263e-08, -0.2588, 0.9659, 0.0, -0.2588, 0.9659, 0.0, -0.2588, 0.9659, 2.263e-08, -0.2588, 0.9659, 2.263e-08, 0.2588, 0.9659, 0.0, 0.2588, 0.9659, 0.0, 0.2588, 0.9659, 2.263e-08, 0.2588, 0.9659, -9.92e-05, 0.7071, 0.7071, 0.0, 0.7071, 0.7071, 0.0, 0.7071, 0.7071, -9.92e-05, 0.7071, 0.7071, 2.263e-08, 0.9659, 0.2588, 0.0, 0.9659, 0.2588, 0.0, 0.9659, 0.2588, 2.263e-08, 0.9659, 0.2588, 0.0, 0.7071, -0.7071, 8.933e-05, 0.7071, -0.7071, -1.0, 2.34e-07, 0.0, -1.0, -7.8e-08, 0.0, -1.0, 2.34e-07, 0.0, -1.0, 0.0, 0.0, -1.0, -7.8e-08, 0.0, -1.0, 2.34e-07, 0.0, -1.0, -4.68e-07, 0.0, -1.0, -7.8e-08, 0.0, -1.0, 0.0, 0.0, -1.0, -4.68e-07, 0.0, -1.0, -7.8e-08, 0.0, -1.0, -4.68e-07, 0.0, -1.0, 0.0, 0.0, -1.0, -7.8e-08, 0.0, -1.0, -4.68e-07, 0.0, -1.0, -2.34e-07, 0.0, -1.0, -7.8e-08, 0.0, -1.0, 0.0, 0.0, -1.0, -2.34e-07, 0.0, -1.0, -7.8e-08, 0.0, -1.0, -2.34e-07, 0.0, -1.0, 0.0, 0.0, -1.0, -7.8e-08, 0.0, -1.0, -2.34e-07, 0.0, -1.0, 0.0, 0.0, -1.0, -7.8e-08, 0.0, -1.0, 0.0, 0.0, -1.0, 0.0, 0.0, -1.0, -7.8e-08, 0.0, -1.0, 0.0, 0.0, -1.0, 0.0, 0.0, -1.0, -7.8e-08, 0.0, -1.0, 0.0, 0.0, -1.0, 2.34e-07, 0.0, -1.0, -7.8e-08, 0.0, -1.0, 0.0, 0.0])] * 3)])

# ---- objects
ob_fire_truck_mesh = bpy.data.objects.new('fire_truck_mesh', me_fire_truck_mesh)

# ---- transforms, parenting, visibility, modifiers, constraints
ob_fire_truck_mesh.location = (0.0, 0.0, 0.0)
ob_fire_truck_mesh.rotation_euler = (1.571, -0.0, 0.0)
ob_fire_truck_mesh.scale = (0.0278, 0.0278, 0.0278)
ob_fire_truck_mesh.color = (0.8, 0.8, 0.8, 1.0)
ob_fire_truck_mesh.lineart.crease_threshold = 0.0

# ---- collection membership
col_collection_1.objects.link(ob_fire_truck_mesh)

# ---- scene / render settings (as saved in the file)
scene.frame_start = 1; scene.frame_end = 250; scene.frame_set(1)
scene.render.engine = 'BLENDER_EEVEE_NEXT'
scene.render.image_settings.compression = 0
scene.render.resolution_percentage = 50
scene.render.fps = 30
scene.render.dither_intensity = 0.0
scene.cycles.use_denoising = False
scene.cycles.samples = 200
scene.cycles.sampling_pattern = 'TABULATED_SOBOL'
scene.cycles.light_sampling_threshold = 0.0
scene.cycles.use_adaptive_sampling = False
scene.cycles.use_light_tree = False
scene.cycles.blur_glossy = 0.0
scene.cycles.pixel_filter_type = 'GAUSSIAN'
scene.cycles.sample_clamp_indirect = 0.0
scene.view_settings.view_transform = 'Standard'
bpy.context.view_layer.update()

# ---- added for rendering (the .blend has no active camera and no usable light): camera, sun
cam_auto = bpy.data.cameras.new('AutoCamera')
cam_auto.lens = 50.0
cam_auto.sensor_width = 36.0
cam_auto.clip_end = 1000.0
ob_auto_camera = bpy.data.objects.new('AutoCamera', cam_auto)
scene.collection.objects.link(ob_auto_camera)
ob_auto_camera.location = (0.262552, -0.315063, 0.273191)
ob_auto_camera.rotation_euler = (1.09748, -7.21219e-08, 0.694738)
scene.camera = ob_auto_camera
light_auto_sun = bpy.data.lights.new('AutoSun', 'SUN')
light_auto_sun.energy = 3.0
light_auto_sun.angle = 0.0523599
ob_auto_sun = bpy.data.objects.new('AutoSun', light_auto_sun)
scene.collection.objects.link(ob_auto_sun)
ob_auto_sun.rotation_euler = (0.872665, 0.174533, 0.523599)
bpy.context.view_layer.update()
